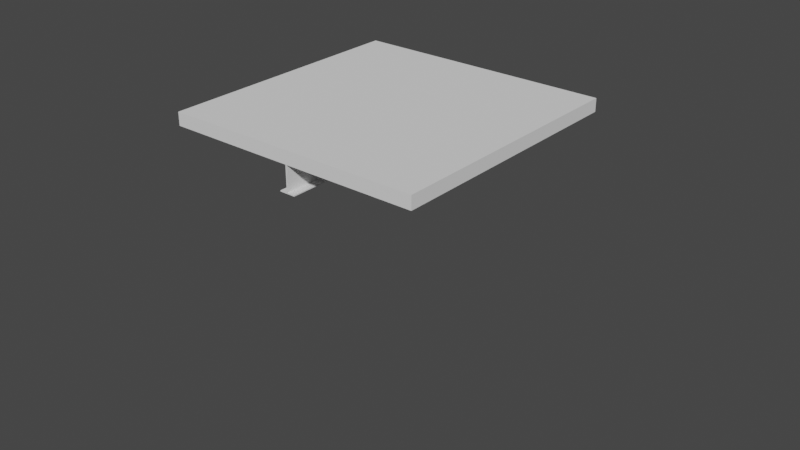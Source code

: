 # Source: roofs.blend  (saved by Blender 2.82.7; exported with 4.5.12 LTS)
import bpy
from mathutils import Matrix  # noqa: F401  (used for matrix-valued properties, if any)

bpy.ops.wm.read_factory_settings(use_empty=True)
scene = bpy.context.scene
scene.name = 'Scene'

# ---- collections
col_roof_1 = bpy.data.collections.new('roof-1'); scene.collection.children.link(col_roof_1)
col_roof_2 = bpy.data.collections.new('roof-2'); scene.collection.children.link(col_roof_2)
col_roof_2_x = bpy.data.collections.new('roof-2-x'); scene.collection.children.link(col_roof_2_x)
col_roof_3 = bpy.data.collections.new('roof-3'); scene.collection.children.link(col_roof_3)
col_roof_4 = bpy.data.collections.new('roof-4'); scene.collection.children.link(col_roof_4)
col_roof_5 = bpy.data.collections.new('roof-5'); scene.collection.children.link(col_roof_5)
col_roof_6 = bpy.data.collections.new('roof-6'); scene.collection.children.link(col_roof_6)
col_roof_7 = bpy.data.collections.new('roof-7'); scene.collection.children.link(col_roof_7)
col_roof_8 = bpy.data.collections.new('roof-8'); scene.collection.children.link(col_roof_8)

# ---- node groups
ng_auto_smooth = bpy.data.node_groups.new('Auto Smooth', 'GeometryNodeTree')
_s = ng_auto_smooth.interface.new_socket(name='Geometry', in_out='OUTPUT', socket_type='NodeSocketGeometry')
_s = ng_auto_smooth.interface.new_socket(name='Geometry', in_out='INPUT', socket_type='NodeSocketGeometry')
_s = ng_auto_smooth.interface.new_socket(name='Angle', in_out='INPUT', socket_type='NodeSocketFloat')
_s.subtype = 'ANGLE'
_s.min_value = 0.0
_s.max_value = 3.142
ng_auto_smooth.is_modifier = True
_N = ng_auto_smooth.nodes; _L = ng_auto_smooth.links
n0 = _N.new('NodeGroupOutput'); n0.name = 'Group Output'; n0.location = (480, -100)
n1 = _N.new('NodeGroupInput'); n1.name = 'Group Input'; n1.location = (-420, -300)
n2 = _N.new('NodeGroupInput'); n2.name = 'Group Input.001'; n2.location = (-60, -100)
n3 = _N.new('GeometryNodeSetShadeSmooth'); n3.name = 'Set Shade Smooth'; n3.location = (120, -100)
n3.domain = 'EDGE'
n4 = _N.new('GeometryNodeSetShadeSmooth'); n4.name = 'Set Shade Smooth.001'; n4.location = (300, -100)
n5 = _N.new('GeometryNodeInputMeshEdgeAngle'); n5.name = 'Edge Angle'; n5.location = (-420, -220)
n6 = _N.new('GeometryNodeInputEdgeSmooth'); n6.name = 'Is Edge Smooth'; n6.location = (-60, -160)
n7 = _N.new('GeometryNodeInputShadeSmooth'); n7.name = 'Is Face Smooth'; n7.location = (-240, -340)
n8 = _N.new('FunctionNodeBooleanMath'); n8.name = 'Boolean Math'; n8.location = (-60, -220)
n9 = _N.new('FunctionNodeCompare'); n9.name = 'Compare'; n9.location = (-240, -180)
n9.operation = 'LESS_EQUAL'
_L.new(n5.outputs[0], n9.inputs[0])
_L.new(n4.outputs[0], n0.inputs[0])
_L.new(n1.outputs[1], n9.inputs[1])
_L.new(n9.outputs[0], n8.inputs[0])
_L.new(n7.outputs[0], n8.inputs[1])
_L.new(n2.outputs[0], n3.inputs[0])
_L.new(n6.outputs[0], n3.inputs[1])
_L.new(n3.outputs[0], n4.inputs[0])
_L.new(n8.outputs[0], n3.inputs[2])
n0.is_active_output = True

# ---- world
world_world = bpy.data.worlds.new('World'); scene.world = world_world
world_world.use_nodes = True; world_world.node_tree.nodes.clear()
_N = world_world.node_tree.nodes; _L = world_world.node_tree.links
n0 = _N.new('ShaderNodeOutputWorld'); n0.name = 'World Output'; n0.location = (300, 300)
n1 = _N.new('ShaderNodeBackground'); n1.name = 'Background'; n1.location = (10, 300)
n1.inputs[0].default_value = (0.05088, 0.05088, 0.05088, 1.0)
_L.new(n1.outputs[0], n0.inputs[0])
n0.is_active_output = True
world_world.color = (0.05088, 0.05088, 0.05088)
world_world.use_sun_shadow = False
world_world.sun_shadow_jitter_overblur = 0.0

# ---- meshes
me_cube_001 = bpy.data.meshes.new('Cube.001')
me_cube_001.from_pydata([(0.0, -1.0, -1.211e-08), (0.0, -1.0, 0.05), (0.0, 0.0, -1.211e-08), (0.0, 0.0, 0.05), (1.0, -1.0, -1.211e-08), (1.0, -1.0, 0.05), (1.0, 0.0, -1.211e-08), (1.0, 0.0, 0.05)], [], [(0, 1, 3, 2), (2, 3, 7, 6), (6, 7, 5, 4), (4, 5, 1, 0), (2, 6, 4, 0), (7, 3, 1, 5)])
_uv = me_cube_001.uv_layers.new(name='UVMap')
_uv.uv.foreach_set('vector', [0.1458, 0.8487, 0.1458, 0.84, 0.3205, 0.84, 0.3205, 0.8487, 0.1458, 0.833, 0.1458, 0.8243, 0.3205, 0.8243, 0.3205, 0.833, 0.3297, 0.6413, 0.3385, 0.6413, 0.3385, 0.816, 0.3297, 0.816, 0.3485, 0.6413, 0.3572, 0.6413, 0.3572, 0.816, 0.3485, 0.816, 0.0, 0.4999, 0.0, 0.0, 0.4999, 0.0, 0.5, 0.4999, 0.146, 0.8163, 0.146, 0.6416, 0.3207, 0.6416, 0.3207, 0.8163])
me_cube_001.use_remesh_fix_poles = True
me_cube_001.use_remesh_preserve_attributes = False
me_cube_001.use_mirror_vertex_groups = False
me_cube_001.update()
me_cube_004 = bpy.data.meshes.new('Cube.004')
me_cube_004.from_pydata([(0.0, -0.502, -0.1), (0.0, -0.502, -0.096), (0.0, -0.53, -0.096), (0.0, -0.53, -0.1), (1.0, -0.502, -0.1), (1.0, -0.502, 0.0), (1.0, -0.502, -0.096), (1.0, -0.53, -0.096), (1.0, -0.53, -0.1), (0.0, -0.498, -0.1), (0.0, -0.498, -0.096), (0.0, -0.47, -0.096), (0.0, -0.47, -0.1), (1.0, -0.498, -0.1), (1.0, -0.498, -0.096), (1.0, -0.47, -0.096), (1.0, -0.47, -0.1), (0.0, -1.0, 0.05), (0.0, -1.0, 7.451e-09), (0.0, -0.502, 0.05), (0.0, -0.502, 7.451e-09), (1.0, -1.0, 0.05), (1.0, -1.0, 0.0), (1.0, -0.502, 0.05), (0.0, 0.0, 0.05), (0.0, 0.0, 7.451e-09), (0.0, -0.498, 0.05), (0.0, -0.498, 7.451e-09), (1.0, 0.0, 0.05), (1.0, 0.0, -8.196e-08), (1.0, -0.498, 0.05), (1.0, -0.498, -8.196e-08)], [], [(14, 6, 4, 13), (27, 10, 1, 20), (4, 8, 3, 0), (2, 7, 6, 1), (3, 8, 7, 2), (27, 31, 14, 10), (1, 0, 3, 2), (0, 9, 13, 4), (31, 5, 6, 14), (6, 7, 8, 4), (13, 9, 12, 16), (10, 14, 15, 11), (11, 15, 16, 12), (10, 9, 0, 1), (10, 11, 12, 9), (14, 13, 16, 15), (1, 6, 5, 20), (19, 26, 27, 20), (19, 20, 18, 17), (21, 17, 18, 22), (17, 21, 23, 19), (5, 31, 30, 23), (23, 30, 26, 19), (5, 22, 18, 20), (23, 21, 22, 5), (26, 24, 25, 27), (28, 29, 25, 24), (26, 30, 28, 24), (31, 27, 25, 29), (30, 31, 29, 28)])
_uv = me_cube_004.uv_layers.new(name='UVMap')
_uv.uv.foreach_set('vector', [0.3246, 0.8391, 0.3256, 0.8391, 0.3256, 0.84, 0.3246, 0.84, 0.3359, 0.8398, 0.3359, 0.8169, 0.3369, 0.8169, 0.3369, 0.8398, 0.749, 0.5, 0.7356, 0.5, 0.7356, 1.024e-08, 0.749, 1.024e-08, 0.7336, 1.024e-08, 0.7336, 0.5, 0.7202, 0.5, 0.7202, 1.024e-08, 0.7356, 1.024e-08, 0.7356, 0.5, 0.7336, 0.5, 0.7336, 1.024e-08, 0.8258, -1.09e-07, 0.8258, 0.5, 0.7797, 0.5, 0.7797, 1.024e-08, 0.3369, 0.8169, 0.3369, 0.816, 0.3436, 0.816, 0.3436, 0.8169, 0.749, 1.024e-08, 0.7509, 1.024e-08, 0.7509, 0.5, 0.749, 0.5, 0.3246, 0.8162, 0.3256, 0.8162, 0.3256, 0.8391, 0.3246, 0.8391, 0.3256, 0.8391, 0.3323, 0.8391, 0.3323, 0.84, 0.3256, 0.84, 0.7509, 0.5, 0.7509, 1.024e-08, 0.7644, 1.024e-08, 0.7644, 0.5, 0.7797, 1.024e-08, 0.7797, 0.5, 0.7663, 0.5, 0.7663, 1.024e-08, 0.7663, 1.024e-08, 0.7663, 0.5, 0.7644, 0.5, 0.7644, 1.024e-08, 0.3359, 0.8169, 0.3359, 0.816, 0.3369, 0.816, 0.3369, 0.8169, 0.3359, 0.8169, 0.3293, 0.8169, 0.3293, 0.816, 0.3359, 0.816, 0.3246, 0.8391, 0.3246, 0.84, 0.318, 0.84, 0.318, 0.8391, 0.7202, 1.024e-08, 0.7202, 0.5, 0.6741, 0.5, 0.6741, -4.936e-08, 0.2301, 0.8181, 0.2308, 0.8181, 0.2308, 0.8264, 0.2301, 0.8264, 0.2301, 0.8181, 0.2301, 0.8264, 0.1474, 0.8264, 0.1474, 0.8181, 0.339, 0.8086, 0.339, 0.6425, 0.3473, 0.6425, 0.3473, 0.8086, 0.3133, 0.6418, 0.3133, 0.8079, 0.2306, 0.8079, 0.2306, 0.6418, 0.3307, 0.7252, 0.3307, 0.7259, 0.3224, 0.7259, 0.3224, 0.7252, 0.2306, 0.8079, 0.2299, 0.8079, 0.2299, 0.6418, 0.2306, 0.6418, 0.251, 3.725e-09, 0.5, 0.0, 0.5, 0.5, 0.251, 0.5, 0.3224, 0.7252, 0.3224, 0.6425, 0.3307, 0.6425, 0.3307, 0.7252, 0.2308, 0.8181, 0.3135, 0.8181, 0.3135, 0.8264, 0.2308, 0.8264, 0.1474, 0.843, 0.1474, 0.8347, 0.3135, 0.8347, 0.3135, 0.843, 0.2299, 0.6418, 0.2299, 0.8079, 0.1472, 0.8079, 0.1472, 0.6418, 0.249, 0.0, 0.249, 0.5, 0.0, 0.5, 0.0, 0.0, 0.3224, 0.7259, 0.3307, 0.7259, 0.3307, 0.8086, 0.3224, 0.8086])
me_cube_004.use_remesh_fix_poles = True
me_cube_004.use_remesh_preserve_attributes = False
me_cube_004.use_mirror_vertex_groups = False
me_cube_004.update()
me_cube_002 = bpy.data.meshes.new('Cube.002')
me_cube_002.from_pydata([(0.502, -1.0, -0.1), (0.502, -1.0, -0.096), (0.53, -1.0, -0.096), (0.53, -1.0, -0.1), (0.502, 0.0, -3.725e-09), (0.498, -1.0, -0.1), (0.498, -1.0, -0.096), (0.47, -1.0, -0.096), (0.47, -1.0, -0.1), (1.0, -1.0, 0.05), (1.0, -1.0, 3.725e-09), (0.502, -1.0, 0.05), (0.502, -1.0, 3.725e-09), (1.0, 0.0, 0.05), (1.0, 0.0, -3.725e-09), (0.502, 0.0, 0.05), (2.98e-08, -1.0, 0.05), (2.98e-08, -1.0, 3.725e-09), (0.498, -1.0, 0.05), (0.498, -1.0, 3.725e-09), (0.0, -2.98e-08, 0.05), (0.0, -2.98e-08, -8.568e-08), (0.498, 0.0, 0.05), (0.498, 0.0, -8.568e-08), (0.498, -0.104, -0.096), (0.47, -0.104, -0.096), (0.47, -0.104, -0.1), (0.498, -0.104, -0.1), (0.502, -0.104, -0.1), (0.53, -0.104, -0.1), (0.502, -0.104, -0.096), (0.53, -0.104, -0.096), (0.502, -0.104, -3.017e-09), (0.498, -0.104, -7.468e-08), (1.0, -0.104, -3.725e-09), (1.0, -0.104, 0.05), (0.498, -0.104, 0.05), (0.502, -0.104, 0.05), (0.0, -0.104, 0.05), (0.0, -0.104, -6.706e-08), (0.498, -0.104, -0.096), (0.47, -0.104, -0.096), (0.47, -0.104, -0.1), (0.498, -0.104, -0.1), (0.502, -0.104, -0.1), (0.53, -0.104, -0.1), (0.502, -0.104, -0.096), (0.53, -0.104, -0.096), (0.502, -0.104, -3.017e-09), (0.498, -0.104, -7.468e-08), (0.498, -3.725e-07, -0.09598), (0.502, -3.725e-07, -0.09598), (0.47, -3.725e-07, -0.09598), (0.47, 3.8e-07, -0.09998), (0.502, 3.8e-07, -0.09998), (0.53, 3.8e-07, -0.09998), (0.498, 3.8e-07, -0.09998), (0.53, -3.725e-07, -0.09598)], [], [(19, 6, 1, 12), (2, 31, 30, 1), (3, 29, 31, 2), (19, 33, 24, 6), (1, 0, 3, 2), (0, 5, 27, 28), (6, 24, 25, 7), (7, 25, 26, 8), (6, 5, 0, 1), (6, 7, 8, 5), (1, 30, 32, 12), (11, 18, 19, 12), (11, 12, 10, 9), (13, 35, 34, 14), (9, 35, 37, 11), (4, 23, 22, 15), (15, 22, 36, 37), (4, 14, 34, 32), (15, 13, 14, 4), (18, 16, 17, 19), (20, 21, 39, 38), (18, 36, 38, 16), (23, 33, 39, 21), (22, 23, 21, 20), (28, 29, 3, 0), (26, 27, 5, 8), (32, 34, 10, 12), (23, 4, 32, 33), (34, 35, 9, 10), (37, 35, 13, 15), (38, 36, 22, 20), (37, 36, 18, 11), (38, 39, 17, 16), (39, 33, 19, 17), (42, 41, 52, 53), (43, 42, 53, 56), (46, 47, 57, 51), (40, 49, 48, 46), (54, 51, 57, 55), (50, 56, 53, 52), (51, 54, 56, 50), (40, 46, 51, 50), (47, 45, 55, 57), (44, 43, 56, 54), (45, 44, 54, 55), (41, 40, 50, 52)])
_uv = me_cube_002.uv_layers.new(name='UVMap')
_uv.uv.foreach_set('vector', [0.65, 0.238, 0.602, 0.238, 0.602, 0.236, 0.65, 0.236, 0.948, 0.062, 0.5, 0.062, 0.5, 0.048, 0.948, 0.048, 0.948, 0.064, 0.5, 0.064, 0.5, 0.062, 0.948, 0.062, 0.948, 0.158, 0.5, 0.158, 0.5, 0.11, 0.948, 0.11, 0.602, 0.236, 0.6, 0.236, 0.6, 0.222, 0.602, 0.222, 0.948, 0.078, 0.948, 0.08, 0.5, 0.08, 0.5, 0.078, 0.948, 0.11, 0.5, 0.11, 0.5, 0.096, 0.948, 0.09601, 0.948, 0.09601, 0.5, 0.096, 0.5, 0.094, 0.948, 0.094, 0.602, 0.238, 0.6, 0.238, 0.6, 0.236, 0.602, 0.236, 0.602, 0.238, 0.602, 0.252, 0.6, 0.252, 0.6, 0.238, 0.948, 0.048, 0.5, 0.048, 0.5, 1.417e-06, 0.948, 0.0, 0.6, 0.407, 0.6, 0.409, 0.575, 0.409, 0.575, 0.407, 0.6, 0.407, 0.575, 0.407, 0.575, 0.158, 0.6, 0.158, 0.525, 0.658, 0.525, 0.606, 0.55, 0.606, 0.55, 0.658, 0.0, 6.333e-07, 0.448, 1e-07, 0.448, 0.249, 3e-07, 0.249, 0.55, 0.409, 0.55, 0.407, 0.575, 0.407, 0.575, 0.409, 0.5, 0.249, 0.5, 0.251, 0.448, 0.251, 0.448, 0.249, 0.0, 0.749, 4.583e-08, 0.5, 0.052, 0.5, 0.052, 0.749, 0.575, 0.409, 0.575, 0.658, 0.55, 0.658, 0.55, 0.409, 0.6, 0.409, 0.6, 0.658, 0.575, 0.658, 0.575, 0.409, 0.525, 0.658, 0.5, 0.658, 0.5, 0.606, 0.525, 0.606, 2.667e-07, 0.251, 0.448, 0.251, 0.448, 0.5, 0.0, 0.5, 0.0, 0.751, 0.052, 0.751, 0.052, 1.0, 3.75e-08, 1.0, 0.575, 0.407, 0.55, 0.407, 0.55, 0.158, 0.575, 0.158, 0.5, 0.078, 0.5, 0.064, 0.948, 0.064, 0.948, 0.078, 0.5, 0.094, 0.5, 0.08, 0.948, 0.08, 0.948, 0.094, 0.052, 0.749, 0.052, 0.5, 0.5, 0.5, 0.5, 0.749, 0.0, 0.751, 0.0, 0.749, 0.052, 0.749, 0.052, 0.751, 0.55, 0.606, 0.525, 0.606, 0.525, 0.158, 0.55, 0.158, 0.448, 0.249, 0.448, 1e-07, 0.5, 0.0, 0.5, 0.249, 0.448, 0.5, 0.448, 0.251, 0.5, 0.251, 0.5, 0.5, 0.448, 0.249, 0.448, 0.251, 2.667e-07, 0.251, 3e-07, 0.249, 0.525, 0.606, 0.5, 0.606, 0.5, 0.158, 0.525, 0.158, 0.052, 1.0, 0.052, 0.751, 0.5, 0.751, 0.5, 1.0, 0.951, 0.06477, 0.951, 0.06277, 1.003, 0.06277, 1.003, 0.06477, 0.951, 0.07877, 0.951, 0.06477, 1.003, 0.06477, 1.003, 0.07877, 0.951, 0.1108, 0.951, 0.09677, 1.003, 0.09677, 1.003, 0.1108, 0.6, 0.3, 0.6, 0.252, 0.602, 0.252, 0.602, 0.3, 0.602, 0.314, 0.6, 0.314, 0.6, 0.3, 0.602, 0.3, 0.6, 0.316, 0.602, 0.316, 0.602, 0.33, 0.6, 0.33, 0.6, 0.314, 0.602, 0.314, 0.602, 0.316, 0.6, 0.316, 0.951, 0.1128, 0.951, 0.1108, 1.003, 0.1108, 1.003, 0.1128, 0.951, 0.09677, 0.951, 0.09477, 1.003, 0.09477, 1.003, 0.09677, 0.951, 0.08077, 0.951, 0.07877, 1.003, 0.07877, 1.003, 0.08077, 0.951, 0.09477, 0.951, 0.08077, 1.003, 0.08077, 1.003, 0.09477, 0.951, 0.06277, 0.951, 0.04877, 1.003, 0.04877, 1.003, 0.06277])
me_cube_002.use_remesh_fix_poles = True
me_cube_002.use_remesh_preserve_attributes = False
me_cube_002.use_mirror_vertex_groups = False
me_cube_002.update()
me_cube_003 = bpy.data.meshes.new('Cube.003')
me_cube_003.from_pydata([(0.47, -0.47, -0.1), (0.0, -0.53, -0.1), (0.53, -1.0, -0.1), (0.498, -0.498, -0.1), (0.502, -1.0, -0.1), (0.0, -1.0, 0.05), (0.53, -1.0, -0.096), (0.502, -1.0, -0.096), (0.53, -0.53, -0.1), (0.502, -0.502, -0.1), (0.502, -1.0, 2.98e-08), (0.502, -0.502, 0.05), (0.0, -0.47, -0.1), (0.0, -0.47, -0.096), (0.498, 0.0, 2.98e-08), (0.0, -0.53, -0.096), (0.502, -1.0, 0.05), (0.498, -0.498, 0.05), (0.502, -0.502, -0.096), (0.0, -0.502, -0.096), (0.502, -0.502, 2.98e-08), (0.53, -0.53, -0.096), (1.0, -0.53, -0.1), (1.0, -0.53, -0.096), (1.0, -0.502, -0.096), (1.0, -0.502, -1.49e-08), (0.0, -0.498, -0.096), (0.0, -0.498, 7.451e-08), (0.53, 0.0, -0.1), (0.498, 0.0, 0.05), (0.502, 0.0, -0.1), (0.53, 0.0, -0.096), (0.502, 0.0, -0.096), (0.53, -0.47, -0.1), (0.502, -0.498, -0.1), (0.0, -0.502, 0.0), (1.0, -0.502, 0.05), (0.498, -0.498, -0.096), (1.0, -1.0, -1.49e-08), (0.502, 0.0, 2.98e-08), (0.0, -0.502, -0.1), (1.0, -1.0, 0.05), (1.0, -0.502, -0.1), (0.502, -0.498, 0.05), (0.47, -1.0, -0.1), (0.498, -1.0, -0.1), (0.47, -1.0, -0.096), (0.498, -1.0, -0.096), (0.0, -0.498, 0.05), (0.0, 0.0, 7.451e-08), (0.502, 0.0, 0.05), (0.502, -0.498, -0.096), (0.502, -0.498, 2.98e-08), (0.53, -0.47, -0.096), (1.0, -0.47, -0.1), (0.498, -0.498, 2.98e-08), (1.0, -0.47, -0.096), (1.0, -0.498, -0.096), (1.0, -0.498, -1.49e-08), (1.0, -0.498, 0.05), (1.0, 0.0, -1.49e-08), (1.0, 0.0, 0.05), (1.0, -0.498, -0.1), (0.0, -0.502, 0.05), (0.47, -0.53, -0.1), (0.47, -0.47, -0.096), (0.498, -0.502, -0.1), (0.47, 0.0, -0.1), (0.0, -1.0, 0.0), (0.498, -1.0, 2.98e-08), (0.498, -0.502, 0.05), (0.498, 0.0, -0.1), (0.498, -1.0, 0.05), (0.47, 0.0, -0.096), (0.498, -0.502, -0.096), (0.498, -0.502, 2.98e-08), (0.47, -0.53, -0.096), (0.0, 0.0, 0.05), (0.0, -0.498, -0.1), (0.498, 0.0, -0.096)], [], [(3, 71, 30, 34), (21, 6, 2, 8), (57, 62, 54, 56), (75, 35, 19, 74), (36, 59, 43, 11), (55, 37, 26, 27), (9, 8, 2, 4), (37, 55, 14, 79), (9, 34, 62, 42), (65, 73, 67, 0), (16, 11, 70, 72), (33, 34, 30, 28), (65, 0, 12, 13), (2, 6, 7, 4), (69, 75, 74, 47), (52, 58, 57, 51), (17, 43, 50, 29), (8, 9, 42, 22), (50, 39, 14, 29), (24, 23, 22, 42), (76, 64, 44, 46), (5, 68, 69, 72), (36, 11, 16, 41), (18, 21, 23, 24), (37, 65, 13, 26), (20, 18, 24, 25), (77, 29, 14, 49), (70, 11, 43, 17), (10, 20, 25, 38), (28, 30, 32, 31), (3, 0, 67, 71), (41, 16, 10, 38), (59, 58, 60, 61), (17, 48, 63, 70), (53, 33, 28, 31), (43, 59, 61, 50), (62, 34, 33, 54), (4, 7, 47, 45), (16, 72, 69, 10), (26, 78, 40, 19), (19, 40, 1, 15), (18, 20, 10, 7), (21, 8, 22, 23), (0, 3, 78, 12), (63, 48, 27, 35), (58, 25, 24, 57), (78, 3, 66, 40), (76, 15, 1, 64), (48, 77, 49, 27), (9, 66, 3, 34), (57, 24, 42, 62), (26, 13, 12, 78), (9, 4, 45, 66), (25, 58, 59, 36), (65, 37, 79, 73), (51, 57, 56, 53), (63, 35, 68, 5), (64, 66, 45, 44), (39, 52, 51, 32), (58, 52, 39, 60), (27, 26, 19, 35), (53, 56, 54, 33), (44, 45, 47, 46), (10, 69, 47, 7), (61, 60, 39, 50), (48, 17, 29, 77), (21, 18, 7, 6), (51, 53, 31, 32), (40, 66, 64, 1), (35, 75, 69, 68), (30, 71, 79, 32), (70, 63, 5, 72), (74, 19, 15, 76), (36, 41, 38, 25), (14, 55, 27, 49), (74, 76, 46, 47), (39, 32, 79, 14), (67, 73, 79, 71)])
_uv = me_cube_003.uv_layers.new(name='UVMap')
_uv.uv.foreach_set('vector', [0.249, 0.751, 0.0, 0.751, 0.0, 0.749, 0.249, 0.749, 0.4619, 0.5531, 0.9536, 0.5531, 0.9536, 0.5573, 0.4619, 0.5573, 0.1937, 0.9475, 0.1957, 0.9475, 0.1957, 0.9615, 0.1937, 0.9615, 0.2752, 0.9283, 0.525, 0.9283, 0.525, 0.9764, 0.2752, 0.9764, 1.0, 0.249, 1.0, 0.251, 0.751, 0.251, 0.751, 0.249, 0.9246, 0.7431, 0.9728, 0.7431, 0.9728, 0.9929, 0.9246, 0.9929, 0.251, 0.749, 0.265, 0.735, 0.5, 0.735, 0.5, 0.749, 0.2753, 0.902, 0.2753, 0.8539, 0.5249, 0.8539, 0.5249, 0.902, 0.251, 0.749, 0.249, 0.749, 0.249, 0.5, 0.251, 0.5, 0.9517, 0.5397, 0.4601, 0.5397, 0.4601, 0.5355, 0.9517, 0.5355, 0.751, 0.0, 0.751, 0.249, 0.749, 0.249, 0.749, 0.0, 0.235, 0.735, 0.249, 0.749, 0.0, 0.749, 0.0, 0.735, 0.4574, 0.5744, 0.4574, 0.5702, 0.9532, 0.5702, 0.9532, 0.5744, 0.09963, 0.9629, 0.09763, 0.9629, 0.09763, 0.9489, 0.09963, 0.9489, 0.2776, 0.7762, 0.5272, 0.7762, 0.5272, 0.8243, 0.2776, 0.8243, 0.8299, 0.9925, 0.8299, 0.7427, 0.878, 0.7427, 0.878, 0.9925, 0.749, 0.251, 0.751, 0.251, 0.751, 0.5, 0.749, 0.5, 0.265, 0.735, 0.251, 0.749, 0.251, 0.5, 0.265, 0.5, 0.7186, 0.5976, 0.7186, 0.6226, 0.7166, 0.6226, 0.7166, 0.5976, 0.1937, 0.9455, 0.1937, 0.9314, 0.1957, 0.9314, 0.1957, 0.9455, 0.4612, 0.5484, 0.4612, 0.5442, 0.9528, 0.5442, 0.9528, 0.5484, 0.4676, 0.6563, 0.4676, 0.6313, 0.7166, 0.6313, 0.7166, 0.6563, 1.0, 0.249, 0.751, 0.249, 0.751, 0.0, 1.0, 0.0, 0.7999, 0.8236, 0.7859, 0.8376, 0.5501, 0.8376, 0.5501, 0.8236, 0.9728, 0.7431, 0.9868, 0.7572, 0.9868, 0.9929, 0.9728, 0.9929, 0.7999, 0.7754, 0.7999, 0.8236, 0.5501, 0.8236, 0.5501, 0.7754, 0.4676, 0.5976, 0.7166, 0.5976, 0.7166, 0.6226, 0.4676, 0.6226, 0.749, 0.249, 0.751, 0.249, 0.751, 0.251, 0.749, 0.251, 0.5, 0.249, 0.251, 0.249, 0.251, 2.98e-08, 0.5, 5.96e-08, 0.1227, 0.867, 0.1227, 0.8811, 0.1207, 0.8811, 0.1207, 0.867, 0.249, 0.751, 0.235, 0.765, 0.0, 0.765, 0.0, 0.751, 0.9676, 0.6563, 0.7186, 0.6563, 0.7186, 0.6313, 0.9676, 0.6313, 0.7186, 0.6903, 0.7186, 0.6653, 0.9676, 0.6653, 0.9676, 0.6903, 0.749, 0.251, 0.5, 0.251, 0.5, 0.249, 0.749, 0.249, 0.9522, 0.5274, 0.9522, 0.5316, 0.4606, 0.5316, 0.4606, 0.5274, 0.751, 0.251, 1.0, 0.251, 1.0, 0.5, 0.751, 0.5, 0.249, 0.5, 0.249, 0.749, 0.235, 0.735, 0.235, 0.5, 0.09963, 0.9489, 0.09763, 0.9489, 0.09763, 0.9469, 0.09963, 0.9469, 0.7186, 0.6563, 0.7166, 0.6563, 0.7166, 0.6313, 0.7186, 0.6313, 0.1837, 0.8371, 0.1857, 0.8371, 0.1857, 0.8391, 0.1837, 0.8391, 0.1837, 0.8391, 0.1857, 0.8391, 0.1857, 0.8531, 0.1837, 0.8531, 0.7888, 0.9433, 0.7888, 0.9915, 0.5393, 0.9915, 0.5393, 0.9433, 0.458, 0.5659, 0.458, 0.5617, 0.9537, 0.5617, 0.9537, 0.5659, 0.235, 0.765, 0.249, 0.751, 0.249, 1.0, 0.235, 1.0, 0.7166, 0.697, 0.7186, 0.697, 0.7186, 0.722, 0.7166, 0.722, 0.1456, 0.9475, 0.1456, 0.9455, 0.1937, 0.9455, 0.1937, 0.9475, 0.249, 1.0, 0.249, 0.751, 0.251, 0.751, 0.251, 1.0, 0.9525, 0.5828, 0.4567, 0.5828, 0.4567, 0.5786, 0.9525, 0.5786, 0.7186, 0.697, 0.9676, 0.697, 0.9676, 0.722, 0.7186, 0.722, 0.251, 0.749, 0.251, 0.751, 0.249, 0.751, 0.249, 0.749, 0.1937, 0.9475, 0.1937, 0.9455, 0.1957, 0.9455, 0.1957, 0.9475, 0.1837, 0.8371, 0.1837, 0.823, 0.1857, 0.823, 0.1857, 0.8371, 0.251, 0.749, 0.5, 0.749, 0.5, 0.751, 0.251, 0.751, 0.7166, 0.6653, 0.7186, 0.6653, 0.7186, 0.6903, 0.7166, 0.6903, 0.2893, 0.916, 0.2753, 0.902, 0.5249, 0.902, 0.5249, 0.916, 0.878, 0.9925, 0.878, 0.7427, 0.8921, 0.7427, 0.8921, 0.9785, 0.7166, 0.697, 0.7166, 0.722, 0.4676, 0.722, 0.4676, 0.697, 0.265, 0.765, 0.251, 0.751, 0.5, 0.751, 0.5, 0.765, 0.5432, 0.8564, 0.7927, 0.8564, 0.7927, 0.9045, 0.5432, 0.9045, 0.249, 2.98e-08, 0.249, 0.249, 0.0, 0.249, 0.0, 0.0, 0.1355, 0.8371, 0.1837, 0.8371, 0.1837, 0.8391, 0.1355, 0.8391, 0.4581, 0.5173, 0.9538, 0.5173, 0.9538, 0.5215, 0.4581, 0.5215, 0.09963, 0.9328, 0.09963, 0.9469, 0.09763, 0.9469, 0.09763, 0.9328, 0.0495, 0.9489, 0.0495, 0.9469, 0.09763, 0.9469, 0.09763, 0.9489, 0.9676, 0.5976, 0.9676, 0.6226, 0.7186, 0.6226, 0.7186, 0.5976, 0.5, 0.251, 0.749, 0.251, 0.749, 0.5, 0.5, 0.5, 0.7748, 0.9293, 0.7888, 0.9433, 0.5393, 0.9433, 0.5393, 0.9293, 0.7927, 0.9045, 0.7787, 0.9186, 0.5432, 0.9186, 0.5432, 0.9045, 0.251, 1.0, 0.251, 0.751, 0.265, 0.765, 0.265, 1.0, 0.251, 0.5, 0.251, 0.251, 0.5, 0.251, 0.5, 0.5, 0.1227, 0.8811, 0.1227, 0.8831, 0.1207, 0.8831, 0.1207, 0.8811, 0.749, 0.249, 0.5, 0.249, 0.5, 0.0, 0.749, 0.0, 0.2752, 0.9764, 0.525, 0.9764, 0.525, 0.9905, 0.2893, 0.9905, 0.7166, 0.6903, 0.4676, 0.6903, 0.4676, 0.6653, 0.7166, 0.6653, 0.0, 0.251, 0.249, 0.251, 0.249, 0.5, 0.0, 0.5, 0.5272, 0.8243, 0.5132, 0.8384, 0.2776, 0.8384, 0.2776, 0.8243, 0.07255, 0.8811, 0.1207, 0.8811, 0.1207, 0.8831, 0.07255, 0.8831, 0.1227, 0.8971, 0.1207, 0.8971, 0.1207, 0.8831, 0.1227, 0.8831])
me_cube_003.use_remesh_fix_poles = True
me_cube_003.use_remesh_preserve_attributes = False
me_cube_003.use_mirror_vertex_groups = False
me_cube_003.update()
me_cube_005 = bpy.data.meshes.new('Cube.005')
me_cube_005.from_pydata([(0.0, -0.502, -0.25), (0.0, -0.502, -0.246), (0.0, -0.53, -0.246), (0.0, -0.53, -0.25), (1.0, -0.502, -0.25), (1.0, -0.502, 0.0), (1.0, -0.502, -0.246), (1.0, -0.53, -0.246), (1.0, -0.53, -0.25), (0.0, -0.498, -0.25), (0.0, -0.498, -0.246), (0.0, -0.47, -0.246), (0.0, -0.47, -0.25), (1.0, -0.498, -0.25), (1.0, -0.498, -0.246), (1.0, -0.47, -0.246), (1.0, -0.47, -0.25), (0.0, -1.0, 0.05), (0.0, -1.0, 7.451e-09), (0.0, -0.502, 0.05), (0.0, -0.502, 7.451e-09), (1.0, -1.0, 0.05), (1.0, -1.0, 0.0), (1.0, -0.502, 0.05), (0.0, 0.0, 0.05), (0.0, 0.0, 7.451e-09), (0.0, -0.498, 0.05), (0.0, -0.498, 7.451e-09), (1.0, 0.0, 0.05), (1.0, 0.0, -8.196e-08), (1.0, -0.498, 0.05), (1.0, -0.498, -8.196e-08)], [], [(14, 6, 4, 13), (27, 10, 1, 20), (4, 8, 3, 0), (2, 7, 6, 1), (3, 8, 7, 2), (27, 31, 14, 10), (1, 0, 3, 2), (0, 9, 13, 4), (31, 5, 6, 14), (6, 7, 8, 4), (13, 9, 12, 16), (10, 14, 15, 11), (11, 15, 16, 12), (10, 9, 0, 1), (10, 11, 12, 9), (14, 13, 16, 15), (1, 6, 5, 20), (19, 26, 27, 20), (19, 20, 18, 17), (21, 17, 18, 22), (17, 21, 23, 19), (5, 31, 30, 23), (23, 30, 26, 19), (5, 22, 18, 20), (23, 21, 22, 5), (26, 24, 25, 27), (28, 29, 25, 24), (26, 30, 28, 24), (31, 27, 25, 29), (30, 31, 29, 28)])
_uv = me_cube_005.uv_layers.new(name='UVMap')
_uv.uv.foreach_set('vector', [0.04463, 0.8751, 0.04663, 0.8751, 0.04663, 0.8771, 0.04463, 0.8771, 0.1755, 0.7057, 0.1755, 0.7536, 0.1735, 0.7536, 0.1735, 0.7057, 0.251, 0.5, 0.265, 0.5, 0.265, 1.0, 0.251, 1.0, 0.8834, 0.5063, 0.8834, 0.9863, 0.87, 0.9863, 0.87, 0.5063, 0.8853, 0.5063, 0.8853, 0.9863, 0.8834, 0.9863, 0.8834, 0.5063, 0.6919, 0.9886, 0.6919, 0.5086, 0.81, 0.5086, 0.81, 0.9886, 0.1735, 0.7536, 0.1735, 0.7556, 0.1595, 0.7556, 0.1595, 0.7536, 0.251, 1.0, 0.249, 1.0, 0.249, 0.5, 0.251, 0.5, 0.04463, 0.8272, 0.04663, 0.8272, 0.04663, 0.8751, 0.04463, 0.8751, 0.04663, 0.8751, 0.0606, 0.8751, 0.0606, 0.8771, 0.04663, 0.8771, 0.249, 0.5, 0.249, 1.0, 0.235, 1.0, 0.235, 0.5, 0.9295, 0.5063, 0.9295, 0.9863, 0.9161, 0.9863, 0.9161, 0.5063, 0.9161, 0.5063, 0.9161, 0.9863, 0.9141, 0.9863, 0.9141, 0.5063, 0.1755, 0.7536, 0.1755, 0.7556, 0.1735, 0.7556, 0.1735, 0.7536, 0.1755, 0.7536, 0.1895, 0.7536, 0.1895, 0.7556, 0.1755, 0.7556, 0.04463, 0.8751, 0.04463, 0.8771, 0.03066, 0.8771, 0.03066, 0.8751, 0.6919, 0.5086, 0.6919, 0.9886, 0.5738, 0.9886, 0.5738, 0.5086, 0.4807, 0.7502, 0.4807, 0.7521, 0.4567, 0.7521, 0.4567, 0.7502, 0.4807, 0.7502, 0.4567, 0.7502, 0.4567, 0.5111, 0.4807, 0.5111, 0.3607, 0.9911, 0.3607, 0.5111, 0.3847, 0.5111, 0.3847, 0.9911, 1.0, 0.0, 1.0, 0.5, 0.751, 0.5, 0.751, 0.0, 0.3367, 0.7502, 0.3367, 0.7521, 0.3127, 0.7521, 0.3127, 0.7502, 0.751, 0.5, 0.749, 0.5, 0.749, 0.0, 0.751, 0.0, 0.251, 5.96e-08, 0.5, 5.96e-08, 0.5, 0.5, 0.251, 0.5, 0.3127, 0.7502, 0.3127, 0.5111, 0.3367, 0.5111, 0.3367, 0.7502, 0.4807, 0.7521, 0.4807, 0.9911, 0.4567, 0.9911, 0.4567, 0.7521, 0.4087, 0.5111, 0.4327, 0.5111, 0.4327, 0.9911, 0.4087, 0.9911, 0.749, 0.0, 0.749, 0.5, 0.5, 0.5, 0.5, 0.0, 0.249, 5.96e-08, 0.249, 0.5, 0.0, 0.5, 0.0, 0.0, 0.3127, 0.7521, 0.3367, 0.7521, 0.3367, 0.9911, 0.3127, 0.9911])
me_cube_005.use_remesh_fix_poles = True
me_cube_005.use_remesh_preserve_attributes = False
me_cube_005.use_mirror_vertex_groups = False
me_cube_005.update()
me_cube_006 = bpy.data.meshes.new('Cube.006')
me_cube_006.from_pydata([(0.47, -0.47, -0.25), (0.0, -0.53, -0.25), (0.53, -1.0, -0.25), (0.498, -0.498, -0.25), (0.502, -1.0, -0.25), (0.0, -1.0, 0.05), (0.53, -1.0, -0.246), (0.502, -1.0, -0.246), (0.53, -0.53, -0.25), (0.502, -0.502, -0.25), (0.502, -1.0, 2.98e-08), (0.502, -0.502, 0.05), (0.0, -0.47, -0.25), (0.0, -0.47, -0.246), (0.498, 0.0, 2.98e-08), (0.0, -0.53, -0.246), (0.502, -1.0, 0.05), (0.498, -0.498, 0.05), (0.502, -0.502, -0.246), (0.0, -0.502, -0.246), (0.502, -0.502, 2.98e-08), (0.53, -0.53, -0.246), (1.0, -0.53, -0.25), (1.0, -0.53, -0.246), (1.0, -0.502, -0.246), (1.0, -0.502, -1.49e-08), (0.0, -0.498, -0.246), (0.0, -0.498, 7.451e-08), (0.53, 0.0, -0.25), (0.498, 0.0, 0.05), (0.502, 0.0, -0.25), (0.53, 0.0, -0.246), (0.502, 0.0, -0.246), (0.53, -0.47, -0.25), (0.502, -0.498, -0.25), (0.0, -0.502, 0.0), (1.0, -0.502, 0.05), (0.498, -0.498, -0.246), (1.0, -1.0, -1.49e-08), (0.502, 0.0, 2.98e-08), (0.0, -0.502, -0.25), (1.0, -1.0, 0.05), (1.0, -0.502, -0.25), (0.502, -0.498, 0.05), (0.47, -1.0, -0.25), (0.498, -1.0, -0.25), (0.47, -1.0, -0.246), (0.498, -1.0, -0.246), (0.0, -0.498, 0.05), (0.0, 0.0, 7.451e-08), (0.502, 0.0, 0.05), (0.502, -0.498, -0.246), (0.502, -0.498, 2.98e-08), (0.53, -0.47, -0.246), (1.0, -0.47, -0.25), (0.498, -0.498, 2.98e-08), (1.0, -0.47, -0.246), (1.0, -0.498, -0.246), (1.0, -0.498, -1.49e-08), (1.0, -0.498, 0.05), (1.0, 0.0, -1.49e-08), (1.0, 0.0, 0.05), (1.0, -0.498, -0.25), (0.0, -0.502, 0.05), (0.47, -0.53, -0.25), (0.47, -0.47, -0.246), (0.498, -0.502, -0.25), (0.47, 0.0, -0.25), (0.0, -1.0, 0.0), (0.498, -1.0, 2.98e-08), (0.498, -0.502, 0.05), (0.498, 0.0, -0.25), (0.498, -1.0, 0.05), (0.47, 0.0, -0.246), (0.498, -0.502, -0.246), (0.498, -0.502, 2.98e-08), (0.47, -0.53, -0.246), (0.0, 0.0, 0.05), (0.0, -0.498, -0.25), (0.498, 0.0, -0.246)], [], [(3, 71, 30, 34), (21, 6, 2, 8), (57, 62, 54, 56), (75, 35, 19, 74), (36, 59, 43, 11), (55, 37, 26, 27), (9, 8, 2, 4), (37, 55, 14, 79), (9, 34, 62, 42), (65, 73, 67, 0), (16, 11, 70, 72), (33, 34, 30, 28), (65, 0, 12, 13), (2, 6, 7, 4), (69, 75, 74, 47), (52, 58, 57, 51), (17, 43, 50, 29), (8, 9, 42, 22), (50, 39, 14, 29), (24, 23, 22, 42), (76, 64, 44, 46), (5, 68, 69, 72), (36, 11, 16, 41), (18, 21, 23, 24), (37, 65, 13, 26), (20, 18, 24, 25), (77, 29, 14, 49), (70, 11, 43, 17), (10, 20, 25, 38), (28, 30, 32, 31), (3, 0, 67, 71), (41, 16, 10, 38), (59, 58, 60, 61), (17, 48, 63, 70), (53, 33, 28, 31), (43, 59, 61, 50), (62, 34, 33, 54), (4, 7, 47, 45), (16, 72, 69, 10), (26, 78, 40, 19), (19, 40, 1, 15), (18, 20, 10, 7), (21, 8, 22, 23), (0, 3, 78, 12), (63, 48, 27, 35), (58, 25, 24, 57), (78, 3, 66, 40), (76, 15, 1, 64), (48, 77, 49, 27), (9, 66, 3, 34), (57, 24, 42, 62), (26, 13, 12, 78), (9, 4, 45, 66), (25, 58, 59, 36), (65, 37, 79, 73), (51, 57, 56, 53), (63, 35, 68, 5), (64, 66, 45, 44), (39, 52, 51, 32), (58, 52, 39, 60), (27, 26, 19, 35), (53, 56, 54, 33), (44, 45, 47, 46), (10, 69, 47, 7), (61, 60, 39, 50), (48, 17, 29, 77), (21, 18, 7, 6), (51, 53, 31, 32), (40, 66, 64, 1), (35, 75, 69, 68), (30, 71, 79, 32), (70, 63, 5, 72), (74, 19, 15, 76), (36, 41, 38, 25), (14, 55, 27, 49), (74, 76, 46, 47), (39, 32, 79, 14), (67, 73, 79, 71)])
_uv = me_cube_006.uv_layers.new(name='UVMap')
_uv.uv.foreach_set('vector', [0.249, 0.751, 2.027e-06, 0.751, 2.027e-06, 0.749, 0.249, 0.749, 0.7078, 0.765, 0.7078, 1.0, 0.7058, 1.0, 0.7058, 0.765, 0.1501, 0.8367, 0.1521, 0.8367, 0.1521, 0.8507, 0.1501, 0.8507, 0.8418, 0.5011, 0.8418, 0.75, 0.7189, 0.75, 0.7189, 0.5011, 1.0, 0.249, 1.0, 0.251, 0.751, 0.251, 0.751, 0.249, 0.7001, 0.7498, 0.5772, 0.7498, 0.5772, 0.5008, 0.7001, 0.5008, 0.251, 0.749, 0.265, 0.735, 0.5, 0.735, 0.5, 0.749, 0.577, 0.7505, 0.7, 0.7505, 0.7, 0.9995, 0.577, 0.9995, 0.251, 0.749, 0.249, 0.749, 0.249, 0.5, 0.251, 0.5, 0.563, 0.7645, 0.563, 0.9995, 0.561, 0.9995, 0.561, 0.7645, 0.751, 0.0, 0.751, 0.249, 0.749, 0.249, 0.749, 0.0, 0.235, 0.735, 0.249, 0.749, 2.027e-06, 0.749, 2.027e-06, 0.735, 0.5632, 0.7358, 0.5612, 0.7358, 0.5612, 0.5008, 0.5632, 0.5008, 0.2065, 0.8822, 0.2045, 0.8822, 0.2045, 0.8682, 0.2065, 0.8682, 0.5378, 0.6674, 0.2888, 0.6674, 0.2888, 0.5444, 0.5378, 0.5444, 0.2876, 0.7876, 0.5365, 0.7876, 0.5365, 0.9106, 0.2876, 0.9106, 0.749, 0.251, 0.751, 0.251, 0.751, 0.5, 0.749, 0.5, 0.265, 0.735, 0.251, 0.749, 0.251, 0.5, 0.265, 0.5, 0.09088, 0.6149, 0.1009, 0.6149, 0.1009, 0.6157, 0.09088, 0.6157, 0.1501, 0.8347, 0.1501, 0.8208, 0.1521, 0.8208, 0.1521, 0.8347, 0.3028, 0.5304, 0.3028, 0.5284, 0.5378, 0.5284, 0.5378, 0.5304, 0.1109, 0.7153, 0.1009, 0.7153, 0.1009, 0.6157, 0.1109, 0.6157, 1.0, 0.249, 0.751, 0.249, 0.751, 0.0, 1.0, 0.0, 0.8623, 0.9998, 0.8483, 0.9858, 0.8483, 0.7509, 0.8623, 0.7509, 0.5772, 0.7498, 0.5632, 0.7358, 0.5632, 0.5008, 0.5772, 0.5008, 0.9853, 0.9998, 0.8623, 0.9998, 0.8623, 0.7509, 0.9853, 0.7509, 0.09088, 0.7153, 0.09088, 0.6157, 0.1009, 0.6157, 0.1009, 0.7153, 0.2784, 0.2113, 0.2784, 0.2113, 0.2784, 0.2113, 0.2784, 0.2113, 0.5, 0.249, 0.251, 0.249, 0.251, 2.98e-08, 0.5, 5.96e-08, 0.2057, 0.909, 0.2057, 0.923, 0.2037, 0.923, 0.2037, 0.909, 0.249, 0.751, 0.235, 0.765, 2.027e-06, 0.765, 2.027e-06, 0.751, 0.1109, 0.5153, 0.1109, 0.6149, 0.1009, 0.6149, 0.1009, 0.5153, 0.122, 0.6149, 0.112, 0.6149, 0.112, 0.5153, 0.122, 0.5153, 0.749, 0.251, 0.5, 0.251, 0.5, 0.249, 0.749, 0.249, 0.8449, 0.7365, 0.8429, 0.7365, 0.8429, 0.5015, 0.8449, 0.5015, 0.751, 0.251, 1.0, 0.251, 1.0, 0.5, 0.751, 0.5, 0.249, 0.5, 0.249, 0.749, 0.235, 0.735, 0.235, 0.5, 0.2065, 0.8682, 0.2045, 0.8682, 0.2045, 0.8662, 0.2065, 0.8662, 0.1109, 0.6149, 0.1109, 0.6157, 0.1009, 0.6157, 0.1009, 0.6149, 0.1482, 0.893, 0.1502, 0.893, 0.1502, 0.895, 0.1482, 0.895, 0.1482, 0.895, 0.1502, 0.895, 0.1502, 0.909, 0.1482, 0.909, 0.7218, 0.751, 0.8448, 0.751, 0.8448, 1.0, 0.7218, 1.0, 0.8483, 0.9858, 0.8463, 0.9858, 0.8463, 0.7509, 0.8483, 0.7509, 0.235, 0.765, 0.249, 0.751, 0.249, 1.0, 0.235, 1.0, 0.122, 0.6157, 0.122, 0.6149, 0.132, 0.6149, 0.132, 0.6157, 0.02716, 0.8367, 0.02716, 0.8347, 0.1501, 0.8347, 0.1501, 0.8367, 0.249, 1.0, 0.249, 0.751, 0.251, 0.751, 0.251, 1.0, 0.7049, 0.5151, 0.7049, 0.75, 0.7029, 0.75, 0.7029, 0.5151, 0.122, 0.6149, 0.122, 0.5153, 0.132, 0.5153, 0.132, 0.6149, 0.251, 0.749, 0.251, 0.751, 0.249, 0.751, 0.249, 0.749, 0.1501, 0.8367, 0.1501, 0.8347, 0.1521, 0.8347, 0.1521, 0.8367, 0.1482, 0.893, 0.1482, 0.879, 0.1502, 0.879, 0.1502, 0.893, 0.251, 0.749, 0.5, 0.749, 0.5, 0.751, 0.251, 0.751, 0.112, 0.6157, 0.112, 0.6149, 0.122, 0.6149, 0.122, 0.6157, 0.563, 0.7645, 0.577, 0.7505, 0.577, 0.9995, 0.563, 0.9995, 0.2876, 0.9106, 0.5365, 0.9106, 0.5365, 0.9246, 0.3016, 0.9246, 0.122, 0.6157, 0.132, 0.6157, 0.132, 0.7153, 0.122, 0.7153, 0.265, 0.765, 0.251, 0.751, 0.5, 0.751, 0.5, 0.765, 0.9819, 0.5015, 0.9819, 0.7505, 0.8589, 0.7505, 0.8589, 0.5015, 0.249, 2.98e-08, 0.249, 0.249, 0.0, 0.249, 0.0, 0.0, 0.0252, 0.893, 0.1482, 0.893, 0.1482, 0.895, 0.0252, 0.895, 0.3016, 0.9246, 0.5365, 0.9246, 0.5365, 0.9266, 0.3016, 0.9266, 0.2065, 0.8522, 0.2065, 0.8662, 0.2045, 0.8662, 0.2045, 0.8522, 0.08149, 0.8682, 0.08149, 0.8662, 0.2045, 0.8662, 0.2045, 0.8682, 0.09088, 0.5153, 0.1009, 0.5153, 0.1009, 0.6149, 0.09088, 0.6149, 0.5, 0.251, 0.749, 0.251, 0.749, 0.5, 0.5, 0.5, 0.7078, 0.765, 0.7218, 0.751, 0.7218, 1.0, 0.7078, 1.0, 0.8589, 0.7505, 0.8449, 0.7365, 0.8449, 0.5015, 0.8589, 0.5015, 0.251, 1.0, 0.251, 0.751, 0.265, 0.765, 0.265, 1.0, 0.251, 0.5, 0.251, 0.251, 0.5, 0.251, 0.5, 0.5, 0.2057, 0.923, 0.2057, 0.925, 0.2037, 0.925, 0.2037, 0.923, 0.749, 0.249, 0.5, 0.249, 0.5, 0.0, 0.749, 0.0, 0.7189, 0.5011, 0.7189, 0.75, 0.7049, 0.75, 0.7049, 0.5151, 0.122, 0.6157, 0.122, 0.7153, 0.112, 0.7153, 0.112, 0.6157, 0.0, 0.251, 0.249, 0.251, 0.249, 0.5, 0.0, 0.5, 0.2888, 0.5444, 0.3028, 0.5304, 0.5378, 0.5304, 0.5378, 0.5444, 0.08076, 0.923, 0.2037, 0.923, 0.2037, 0.925, 0.08076, 0.925, 0.2057, 0.939, 0.2037, 0.939, 0.2037, 0.925, 0.2057, 0.925])
me_cube_006.use_remesh_fix_poles = True
me_cube_006.use_remesh_preserve_attributes = False
me_cube_006.use_mirror_vertex_groups = False
me_cube_006.update()
me_cube_007 = bpy.data.meshes.new('Cube.007')
me_cube_007.from_pydata([(0.0, -1.0, 0.05), (0.0, -0.502, -0.096), (0.0, -0.502, 0.0), (0.0, -0.502, -0.1), (0.47, -1.0, -0.1), (0.498, -1.0, -0.1), (0.47, -1.0, -0.096), (0.498, -1.0, -0.096), (0.0, -0.502, 0.05), (0.498, -0.502, -0.1), (0.0, -1.0, 0.0), (0.498, -1.0, 2.98e-08), (0.498, -0.502, 0.05), (0.498, -1.0, 0.05), (0.498, -0.502, -0.096), (0.498, -0.502, 2.98e-08), (0.47, -0.502, -0.246), (0.0, -0.502, -0.246), (0.47, -0.502, -0.25), (0.0, -0.502, -0.25), (0.47, -0.53, -0.246), (0.0, -0.53, -0.25), (0.0, -0.53, -0.246), (0.47, -0.53, -0.25), (0.47, -0.502, -0.096), (0.47, -0.502, -0.1), (0.0, -0.502, -0.028), (0.47, -0.502, -0.028), (1.0, -1.0, 0.05), (1.0, -0.502, -0.096), (1.0, -0.502, 0.0), (1.0, -0.502, -0.1), (0.53, -1.0, -0.1), (0.502, -1.0, -0.1), (0.53, -1.0, -0.096), (0.502, -1.0, -0.096), (1.0, -0.502, 0.05), (0.502, -0.502, -0.1), (1.0, -1.0, 0.0), (0.502, -1.0, 2.98e-08), (0.502, -0.502, 0.05), (0.502, -1.0, 0.05), (0.502, -0.502, -0.096), (0.502, -0.502, 2.98e-08), (0.53, -0.502, -0.246), (1.0, -0.502, -0.246), (0.53, -0.502, -0.25), (1.0, -0.502, -0.25), (0.53, -0.53, -0.246), (1.0, -0.53, -0.25), (1.0, -0.53, -0.246), (0.53, -0.53, -0.25), (0.53, -0.502, -0.096), (0.53, -0.502, -0.1), (1.0, -0.502, -0.028), (0.53, -0.502, -0.028), (0.0, 0.0, 0.05), (0.0, -0.498, -0.096), (0.0, -0.498, 0.0), (0.0, -0.498, -0.1), (0.47, 0.0, -0.1), (0.498, 0.0, -0.1), (0.47, 0.0, -0.096), (0.498, 0.0, -0.096), (0.0, -0.498, 0.05), (0.498, -0.498, -0.1), (0.0, 0.0, 0.0), (0.498, 0.0, 2.98e-08), (0.498, -0.498, 0.05), (0.498, 0.0, 0.05), (0.498, -0.498, -0.096), (0.498, -0.498, 2.98e-08), (0.47, -0.498, -0.246), (0.0, -0.498, -0.246), (0.47, -0.498, -0.25), (0.0, -0.498, -0.25), (0.47, -0.47, -0.246), (0.0, -0.47, -0.25), (0.0, -0.47, -0.246), (0.47, -0.47, -0.25), (0.47, -0.498, -0.096), (0.47, -0.498, -0.1), (0.0, -0.498, -0.028), (0.47, -0.498, -0.028), (1.0, 0.0, 0.05), (1.0, -0.498, -0.096), (1.0, -0.498, 0.0), (1.0, -0.498, -0.1), (0.53, 0.0, -0.1), (0.502, 0.0, -0.1), (0.53, 0.0, -0.096), (0.502, 0.0, -0.096), (1.0, -0.498, 0.05), (0.502, -0.498, -0.1), (1.0, 0.0, 0.0), (0.502, 0.0, 2.98e-08), (0.502, -0.498, 0.05), (0.502, 0.0, 0.05), (0.502, -0.498, -0.096), (0.502, -0.498, 2.98e-08), (0.53, -0.498, -0.246), (1.0, -0.498, -0.246), (0.53, -0.498, -0.25), (1.0, -0.498, -0.25), (0.53, -0.47, -0.246), (1.0, -0.47, -0.25), (1.0, -0.47, -0.246), (0.53, -0.47, -0.25), (0.502, -0.502, -0.218), (0.498, -0.502, -0.218), (0.53, -0.498, -0.096), (0.53, -0.498, -0.1), (1.0, -0.498, -0.028), (0.502, -0.498, -0.218), (0.498, -0.498, -0.218), (0.53, -0.498, -0.028)], [], [(27, 26, 1, 24), (12, 68, 64, 8), (53, 44, 45, 31), (14, 24, 6, 7), (0, 10, 11, 13), (13, 41, 40, 12), (5, 33, 35, 7), (16, 44, 108, 109), (8, 2, 10, 0), (6, 24, 25, 4), (7, 35, 39, 11), (4, 5, 7, 6), (11, 15, 14, 7), (73, 75, 19, 17), (19, 75, 74, 18), (2, 15, 11, 10), (2, 58, 82, 26), (19, 18, 23, 21), (46, 51, 23, 18), (20, 22, 21, 23), (17, 19, 21, 22), (16, 17, 22, 20), (23, 51, 48, 20), (1, 57, 59, 3), (9, 37, 33, 5), (53, 37, 108, 44), (26, 82, 57, 1), (12, 8, 0, 13), (3, 25, 24, 1), (4, 25, 9, 5), (64, 58, 2, 8), (15, 27, 24, 14), (27, 15, 2, 26), (55, 52, 29, 54), (81, 72, 73, 59), (42, 35, 34, 52), (28, 41, 39, 38), (68, 12, 40, 96), (11, 39, 41, 13), (36, 28, 38, 30), (34, 32, 53, 52), (65, 93, 113, 114), (32, 34, 35, 33), (39, 35, 42, 43), (101, 45, 47, 103), (46, 102, 103, 47), (30, 38, 39, 43), (54, 112, 86, 30), (47, 49, 51, 46), (48, 51, 49, 50), (45, 50, 49, 47), (44, 48, 50, 45), (31, 87, 85, 29), (20, 48, 44, 16), (25, 3, 17, 16), (29, 85, 112, 54), (40, 41, 28, 36), (31, 29, 52, 53), (32, 33, 37, 53), (92, 36, 30, 86), (43, 42, 52, 55), (55, 54, 30, 43), (83, 80, 57, 82), (67, 95, 91, 63), (59, 73, 17, 3), (70, 63, 62, 80), (81, 65, 114, 72), (56, 69, 67, 66), (68, 96, 97, 69), (63, 91, 89, 61), (69, 97, 95, 67), (64, 56, 66, 58), (62, 60, 81, 80), (60, 62, 63, 61), (67, 63, 70, 71), (58, 66, 67, 71), (72, 100, 104, 76), (75, 77, 79, 74), (102, 74, 79, 107), (76, 79, 77, 78), (73, 78, 77, 75), (72, 76, 78, 73), (76, 104, 107, 79), (61, 89, 93, 65), (113, 93, 111, 100), (68, 69, 56, 64), (59, 57, 80, 81), (60, 61, 65, 81), (71, 70, 80, 83), (83, 82, 58, 71), (115, 112, 85, 110), (114, 113, 100, 72), (87, 31, 45, 101), (98, 110, 90, 91), (84, 94, 95, 97), (109, 108, 37, 9), (36, 92, 96, 40), (92, 86, 94, 84), (90, 110, 111, 88), (88, 89, 91, 90), (95, 99, 98, 91), (86, 99, 95, 94), (103, 102, 107, 105), (104, 106, 105, 107), (101, 103, 105, 106), (100, 101, 106, 104), (46, 18, 74, 102), (109, 9, 25, 16), (96, 92, 84, 97), (87, 111, 110, 85), (88, 111, 93, 89), (99, 115, 110, 98), (115, 99, 86, 112), (111, 87, 101, 100)])
_uv = me_cube_007.uv_layers.new(name='UVMap')
_uv.uv.foreach_set('vector', [0.7784, 0.3067, 0.7784, 0.4999, 0.7784, 0.4999, 0.7784, 0.3067, 0.2784, 0.2113, 0.2784, 0.2113, 0.2784, 4.995e-05, 0.2784, 4.995e-05, 0.7784, 0.3005, 0.7784, 0.2887, 0.7784, 0.4999, 0.7784, 0.4999, 0.7784, 0.2887, 0.7784, 0.3067, 0.9999, 0.2887, 0.9999, 0.2887, 0.7531, 0.9125, 0.7531, 0.9375, 0.5418, 0.9375, 0.5418, 0.9125, 0.4999, 0.2113, 0.4999, 0.2113, 0.2784, 0.2113, 0.2784, 0.2113, 0.7784, 0.2887, 0.7784, 0.2887, 0.7784, 0.2887, 0.7784, 0.2887, 0.7784, 0.2887, 0.7784, 0.2887, 0.7784, 0.2887, 0.7784, 0.2887, 0.4747, 0.8125, 0.4747, 0.8375, 0.2532, 0.8375, 0.2532, 0.8125, 0.7784, 0.2977, 0.7784, 0.3067, 0.7784, 0.3005, 0.7784, 0.2977, 0.9999, 0.2887, 0.9999, 0.2887, 0.9999, 0.2887, 0.9999, 0.2887, 0.7784, 0.2977, 0.7784, 0.2887, 0.7784, 0.2887, 0.7784, 0.2977, 0.9999, 0.2887, 0.7784, 0.2887, 0.7784, 0.2887, 0.9999, 0.2887, 0.4747, 0.8375, 0.4747, 0.8375, 0.4747, 0.8375, 0.4747, 0.8375, 0.7784, 0.4999, 0.7784, 0.4999, 0.7784, 0.2887, 0.7784, 0.2887, 0.7784, 0.4999, 0.7784, 0.2887, 0.9999, 0.2887, 0.9999, 0.5, 0.4747, 0.8375, 0.4747, 0.8375, 0.4747, 0.8375, 0.4747, 0.8375, 0.7784, 0.4999, 0.7784, 0.2887, 0.7784, 0.2887, 0.7784, 0.4999, 0.7784, 0.2887, 0.7784, 0.2887, 0.7784, 0.2887, 0.7784, 0.2887, 0.7784, 0.2887, 0.7784, 0.4999, 0.7784, 0.4999, 0.7784, 0.2887, 0.4747, 0.8375, 0.4747, 0.8375, 0.4747, 0.8375, 0.4747, 0.8375, 0.7784, 0.2887, 0.7784, 0.4999, 0.7784, 0.4999, 0.7784, 0.2887, 0.7784, 0.2887, 0.7784, 0.2887, 0.7784, 0.2887, 0.7784, 0.2887, 0.4747, 0.8375, 0.4747, 0.8375, 0.4747, 0.8375, 0.4747, 0.8375, 0.7784, 0.2887, 0.7784, 0.2887, 0.7784, 0.2887, 0.7784, 0.2887, 0.7784, 0.3005, 0.7784, 0.2887, 0.7784, 0.2887, 0.7784, 0.2887, 0.4747, 0.8375, 0.4747, 0.8375, 0.4747, 0.8375, 0.4747, 0.8375, 0.2784, 0.2113, 0.2784, 4.995e-05, 0.4999, 4.995e-05, 0.4999, 0.2113, 0.4747, 0.8375, 0.7784, 0.3005, 0.7784, 0.3067, 0.4747, 0.8375, 0.7784, 0.2977, 0.7784, 0.3005, 0.7784, 0.2887, 0.7784, 0.2887, 0.4747, 0.8125, 0.4747, 0.8375, 0.4747, 0.8375, 0.4747, 0.8125, 0.7784, 0.2887, 0.7784, 0.3067, 0.7784, 0.3067, 0.7784, 0.2887, 0.7784, 0.3067, 0.7784, 0.2887, 0.7784, 0.4999, 0.7784, 0.4999, 0.7784, 0.3067, 0.7784, 0.3067, 0.7784, 0.4999, 0.7784, 0.4999, 0.7784, 0.3005, 0.7784, 0.2887, 0.7784, 0.4999, 0.7784, 0.4999, 0.7784, 0.2887, 0.9999, 0.2887, 0.9999, 0.2887, 0.7784, 0.3067, 0.7531, 0.9125, 0.5418, 0.9125, 0.5418, 0.9375, 0.7531, 0.9375, 0.2784, 0.2113, 0.2784, 0.2113, 0.2784, 0.2113, 0.2784, 0.2113, 0.5418, 0.9375, 0.5418, 0.9375, 0.5418, 0.9125, 0.5418, 0.9125, 0.4747, 0.8125, 0.2532, 0.8125, 0.2532, 0.8375, 0.4747, 0.8375, 0.7784, 0.2977, 0.7784, 0.2977, 0.7784, 0.3005, 0.7784, 0.3067, 0.7784, 0.2887, 0.7784, 0.2887, 0.7784, 0.2887, 0.7784, 0.2887, 0.7784, 0.2977, 0.7784, 0.2977, 0.7784, 0.2887, 0.7784, 0.2887, 0.9999, 0.2887, 0.9999, 0.2887, 0.7784, 0.2887, 0.7784, 0.2887, 0.4747, 0.8375, 0.4747, 0.8375, 0.4747, 0.8375, 0.4747, 0.8375, 0.7784, 0.2887, 0.7784, 0.2887, 0.7784, 0.4999, 0.7784, 0.4999, 0.7784, 0.4999, 0.9999, 0.5, 0.9999, 0.2887, 0.7784, 0.2887, 0.4747, 0.8375, 0.4747, 0.8375, 0.4747, 0.8375, 0.4747, 0.8375, 0.7784, 0.4999, 0.7784, 0.4999, 0.7784, 0.2887, 0.7784, 0.2887, 0.7784, 0.2887, 0.7784, 0.2887, 0.7784, 0.4999, 0.7784, 0.4999, 0.4747, 0.8375, 0.4747, 0.8375, 0.4747, 0.8375, 0.4747, 0.8375, 0.7784, 0.2887, 0.7784, 0.2887, 0.7784, 0.4999, 0.7784, 0.4999, 0.4747, 0.8375, 0.4747, 0.8375, 0.4747, 0.8375, 0.4747, 0.8375, 0.7784, 0.2887, 0.7784, 0.2887, 0.7784, 0.2887, 0.7784, 0.2887, 0.7784, 0.3005, 0.7784, 0.4999, 0.7784, 0.4999, 0.7784, 0.2887, 0.4747, 0.8375, 0.4747, 0.8375, 0.4747, 0.8375, 0.4747, 0.8375, 0.2784, 0.2113, 0.4999, 0.2113, 0.4999, 4.995e-05, 0.2784, 4.995e-05, 0.4747, 0.8375, 0.4747, 0.8375, 0.7784, 0.3067, 0.7784, 0.3005, 0.7784, 0.2977, 0.7784, 0.2887, 0.7784, 0.2887, 0.7784, 0.3005, 0.4747, 0.8125, 0.4747, 0.8125, 0.4747, 0.8375, 0.4747, 0.8375, 0.7784, 0.2887, 0.7784, 0.2887, 0.7784, 0.3067, 0.7784, 0.3067, 0.7784, 0.3067, 0.7784, 0.4999, 0.7784, 0.4999, 0.7784, 0.2887, 0.7784, 0.3067, 0.7784, 0.3067, 0.7784, 0.4999, 0.7784, 0.4999, 0.9999, 0.2887, 0.9999, 0.2887, 0.9999, 0.2887, 0.9999, 0.2887, 0.4747, 0.8375, 0.4747, 0.8375, 0.4747, 0.8375, 0.4747, 0.8375, 0.7784, 0.2887, 0.9999, 0.2887, 0.9999, 0.2887, 0.7784, 0.3067, 0.7784, 0.3005, 0.7784, 0.2887, 0.7784, 0.2887, 0.7784, 0.2887, 0.7531, 0.9125, 0.5418, 0.9125, 0.5418, 0.9375, 0.7531, 0.9375, 0.2784, 0.2113, 0.2784, 0.2113, 0.4999, 0.2113, 0.4999, 0.2113, 0.7784, 0.2887, 0.7784, 0.2887, 0.7784, 0.2887, 0.7784, 0.2887, 0.5418, 0.9125, 0.5418, 0.9125, 0.5418, 0.9375, 0.5418, 0.9375, 0.4747, 0.8125, 0.2532, 0.8125, 0.2532, 0.8375, 0.4747, 0.8375, 0.7784, 0.2977, 0.7784, 0.2977, 0.7784, 0.3005, 0.7784, 0.3067, 0.7784, 0.2977, 0.7784, 0.2977, 0.7784, 0.2887, 0.7784, 0.2887, 0.9999, 0.2887, 0.9999, 0.2887, 0.7784, 0.2887, 0.7784, 0.2887, 0.7784, 0.4999, 0.9999, 0.5, 0.9999, 0.2887, 0.7784, 0.2887, 0.7784, 0.2887, 0.7784, 0.2887, 0.7784, 0.2887, 0.7784, 0.2887, 0.7784, 0.4999, 0.7784, 0.4999, 0.7784, 0.2887, 0.7784, 0.2887, 0.7784, 0.2887, 0.7784, 0.2887, 0.7784, 0.2887, 0.7784, 0.2887, 0.7784, 0.2887, 0.7784, 0.2887, 0.7784, 0.4999, 0.7784, 0.4999, 0.4747, 0.8375, 0.4747, 0.8375, 0.4747, 0.8375, 0.4747, 0.8375, 0.7784, 0.2887, 0.7784, 0.2887, 0.7784, 0.4999, 0.7784, 0.4999, 0.7784, 0.2887, 0.7784, 0.2887, 0.7784, 0.2887, 0.7784, 0.2887, 0.7784, 0.2887, 0.7784, 0.2887, 0.7784, 0.2887, 0.7784, 0.2887, 0.7784, 0.2887, 0.7784, 0.2887, 0.7784, 0.3005, 0.7784, 0.2887, 0.2784, 0.2113, 0.4999, 0.2113, 0.4999, 4.995e-05, 0.2784, 4.995e-05, 0.4747, 0.8375, 0.4747, 0.8375, 0.7784, 0.3067, 0.7784, 0.3005, 0.7784, 0.2977, 0.7784, 0.2887, 0.7784, 0.2887, 0.7784, 0.3005, 0.7784, 0.2887, 0.7784, 0.2887, 0.7784, 0.3067, 0.7784, 0.3067, 0.7784, 0.3067, 0.7784, 0.4999, 0.7784, 0.4999, 0.7784, 0.2887, 0.7784, 0.3067, 0.7784, 0.4999, 0.7784, 0.4999, 0.7784, 0.3067, 0.7784, 0.2887, 0.7784, 0.2887, 0.7784, 0.2887, 0.7784, 0.2887, 0.4747, 0.8375, 0.4747, 0.8375, 0.4747, 0.8375, 0.4747, 0.8375, 0.7784, 0.2887, 0.7784, 0.3067, 0.9999, 0.2887, 0.9999, 0.2887, 0.7531, 0.9125, 0.7531, 0.9375, 0.5418, 0.9375, 0.5418, 0.9125, 0.7784, 0.2887, 0.7784, 0.2887, 0.7784, 0.2887, 0.7784, 0.2887, 0.2784, 4.995e-05, 0.2784, 4.995e-05, 0.2784, 0.2113, 0.2784, 0.2113, 0.4747, 0.8125, 0.4747, 0.8375, 0.2532, 0.8375, 0.2532, 0.8125, 0.7784, 0.2977, 0.7784, 0.3067, 0.7784, 0.3005, 0.7784, 0.2977, 0.7784, 0.2977, 0.7784, 0.2887, 0.7784, 0.2887, 0.7784, 0.2977, 0.9999, 0.2887, 0.7784, 0.2887, 0.7784, 0.2887, 0.9999, 0.2887, 0.7784, 0.4999, 0.7784, 0.2887, 0.9999, 0.2887, 0.9999, 0.5, 0.7784, 0.4999, 0.7784, 0.2887, 0.7784, 0.2887, 0.7784, 0.4999, 0.7784, 0.2887, 0.7784, 0.4999, 0.7784, 0.4999, 0.7784, 0.2887, 0.4747, 0.8375, 0.4747, 0.8375, 0.4747, 0.8375, 0.4747, 0.8375, 0.7784, 0.2887, 0.7784, 0.4999, 0.7784, 0.4999, 0.7784, 0.2887, 0.7784, 0.2887, 0.7784, 0.2887, 0.7784, 0.2887, 0.7784, 0.2887, 0.7784, 0.2887, 0.7784, 0.2887, 0.7784, 0.3005, 0.7784, 0.2887, 0.2784, 0.2113, 0.2784, 4.995e-05, 0.4999, 4.995e-05, 0.4999, 0.2113, 0.4747, 0.8375, 0.7784, 0.3005, 0.7784, 0.3067, 0.4747, 0.8375, 0.7784, 0.2977, 0.7784, 0.3005, 0.7784, 0.2887, 0.7784, 0.2887, 0.7784, 0.2887, 0.7784, 0.3067, 0.7784, 0.3067, 0.7784, 0.2887, 0.7784, 0.3067, 0.7784, 0.2887, 0.7784, 0.4999, 0.7784, 0.4999, 0.7784, 0.3005, 0.7784, 0.4999, 0.7784, 0.4999, 0.7784, 0.2887])
me_cube_007.use_remesh_fix_poles = True
me_cube_007.use_remesh_preserve_attributes = False
me_cube_007.use_mirror_vertex_groups = False
me_cube_007.update()
me_cube_008 = bpy.data.meshes.new('Cube.008')
me_cube_008.from_pydata([(0.0, -0.502, -0.5), (0.0, -0.502, -0.496), (0.0, -0.53, -0.496), (0.0, -0.53, -0.5), (1.0, -0.502, -0.25), (1.0, -0.502, 0.0), (1.0, -0.502, -0.246), (1.0, -0.53, -0.246), (1.0, -0.53, -0.25), (0.0, -0.498, -0.5), (0.0, -0.498, -0.496), (0.0, -0.47, -0.496), (0.0, -0.47, -0.5), (1.0, -0.498, -0.25), (1.0, -0.498, -0.246), (1.0, -0.47, -0.246), (1.0, -0.47, -0.25), (0.0, -1.0, 0.05), (0.0, -1.0, 7.451e-09), (0.0, -0.502, 0.05), (0.0, -0.502, 7.451e-09), (1.0, -1.0, 0.05), (1.0, -1.0, 0.0), (1.0, -0.502, 0.05), (0.0, 0.0, 0.05), (0.0, 0.0, 7.451e-09), (0.0, -0.498, 0.05), (0.0, -0.498, 7.451e-09), (1.0, 0.0, 0.05), (1.0, 0.0, -8.196e-08), (1.0, -0.498, 0.05), (1.0, -0.498, -8.196e-08), (0.25, -0.502, -0.246), (0.25, -0.502, -0.25), (0.25, -0.53, -0.246), (0.25, -0.53, -0.25), (0.25, -0.498, -0.246), (0.25, -0.498, -0.25), (0.25, -0.47, -0.246), (0.25, -0.47, -0.25), (0.25, -1.0, 0.05), (0.25, -0.502, 0.05), (0.25, -1.0, 4.967e-09), (0.25, -0.498, -2.235e-08), (0.25, 0.0, 0.05), (0.25, -0.498, 0.05), (0.25, 0.0, -2.235e-08), (0.25, -0.502, 4.967e-09)], [], [(14, 6, 4, 13), (27, 10, 1, 20), (33, 35, 3, 0), (4, 8, 35, 33), (34, 7, 6, 32), (35, 8, 7, 34), (1, 0, 3, 2), (43, 31, 14, 36), (31, 5, 6, 14), (6, 7, 8, 4), (37, 9, 12, 39), (13, 37, 39, 16), (36, 14, 15, 38), (10, 9, 0, 1), (10, 11, 12, 9), (14, 13, 16, 15), (38, 15, 16, 39), (19, 26, 27, 20), (19, 20, 18, 17), (40, 17, 18, 42), (21, 40, 42, 22), (5, 31, 30, 23), (41, 45, 26, 19), (47, 42, 18, 20), (23, 21, 22, 5), (26, 24, 25, 27), (44, 46, 25, 24), (28, 29, 46, 44), (43, 27, 25, 46), (30, 31, 29, 28), (45, 30, 28, 44), (26, 45, 44, 24), (5, 22, 42, 47), (23, 30, 45, 41), (40, 21, 23, 41), (17, 40, 41, 19), (32, 6, 5, 47), (1, 32, 47, 20), (11, 38, 39, 12), (10, 36, 38, 11), (33, 37, 13, 4), (0, 9, 37, 33), (27, 43, 36, 10), (3, 35, 34, 2), (2, 34, 32, 1), (31, 43, 46, 29)])
_uv = me_cube_008.uv_layers.new(name='UVMap')
_uv.uv.foreach_set('vector', [0.09768, 0.8282, 0.1038, 0.8282, 0.1038, 0.8342, 0.09768, 0.8342, 0.2058, 0.6026, 0.2058, 0.7483, 0.1997, 0.7483, 0.1997, 0.6026, 0.8988, 0.6663, 0.8853, 0.6663, 0.8853, 0.5063, 0.8988, 0.5063, 0.8988, 0.9863, 0.8853, 0.9863, 0.8853, 0.6663, 0.8988, 0.6663, 0.8834, 0.6663, 0.8834, 0.9863, 0.87, 0.9863, 0.87, 0.6663, 0.8853, 0.6663, 0.8853, 0.9863, 0.8834, 0.9863, 0.8834, 0.6663, 0.1997, 0.7483, 0.1997, 0.7544, 0.1572, 0.7544, 0.1572, 0.7483, 0.6919, 0.8286, 0.6919, 0.5086, 0.81, 0.5086, 0.81, 0.8286, 0.09768, 0.6825, 0.1038, 0.6825, 0.1038, 0.8282, 0.09768, 0.8282, 0.1038, 0.8282, 0.1462, 0.8282, 0.1462, 0.8342, 0.1038, 0.8342, 0.9007, 0.6663, 0.9007, 0.5063, 0.9141, 0.5063, 0.9141, 0.6663, 0.9007, 0.9863, 0.9007, 0.6663, 0.9141, 0.6663, 0.9141, 0.9863, 0.9295, 0.6663, 0.9295, 0.9863, 0.9161, 0.9863, 0.9161, 0.6663, 0.2058, 0.7483, 0.2058, 0.7544, 0.1997, 0.7544, 0.1997, 0.7483, 0.2058, 0.7483, 0.2483, 0.7483, 0.2483, 0.7544, 0.2058, 0.7544, 0.09768, 0.8282, 0.09768, 0.8342, 0.0552, 0.8342, 0.0552, 0.8282, 0.9161, 0.6663, 0.9161, 0.9863, 0.9141, 0.9863, 0.9141, 0.6663, 0.4807, 0.7502, 0.4807, 0.7521, 0.4567, 0.7521, 0.4567, 0.7502, 0.4807, 0.7502, 0.4567, 0.7502, 0.4567, 0.5111, 0.4807, 0.5111, 0.3607, 0.6711, 0.3607, 0.5111, 0.3847, 0.5111, 0.3847, 0.6711, 0.3607, 0.9911, 0.3607, 0.6711, 0.3847, 0.6711, 0.3847, 0.9911, 0.3367, 0.7502, 0.3367, 0.7521, 0.3127, 0.7521, 0.3127, 0.7502, 0.7552, 0.1658, 0.7533, 0.1658, 0.7533, 0.005768, 0.7552, 0.005768, 0.251, 0.3333, 0.5, 0.3333, 0.5, 0.5, 0.251, 0.5, 0.3127, 0.7502, 0.3127, 0.5111, 0.3367, 0.5111, 0.3367, 0.7502, 0.4807, 0.7521, 0.4807, 0.9911, 0.4567, 0.9911, 0.4567, 0.7521, 0.4087, 0.8311, 0.4327, 0.8311, 0.4327, 0.9911, 0.4087, 0.9911, 0.4087, 0.5111, 0.4327, 0.5111, 0.4327, 0.8311, 0.4087, 0.8311, 0.249, 0.3333, 0.249, 0.5, 0.0, 0.5, 0.0, 0.3333, 0.3127, 0.7521, 0.3367, 0.7521, 0.3367, 0.9911, 0.3127, 0.9911, 0.7533, 0.1658, 0.7533, 0.4858, 0.5142, 0.4858, 0.5142, 0.1658, 0.7533, 0.005768, 0.7533, 0.1658, 0.5142, 0.1658, 0.5142, 0.005768, 0.251, 3.725e-09, 0.5, 0.0, 0.5, 0.3333, 0.251, 0.3333, 0.7552, 0.4858, 0.7533, 0.4858, 0.7533, 0.1658, 0.7552, 0.1658, 0.9942, 0.1658, 0.9942, 0.4858, 0.7552, 0.4858, 0.7552, 0.1658, 0.9942, 0.005768, 0.9942, 0.1658, 0.7552, 0.1658, 0.7552, 0.005768, 0.6919, 0.6686, 0.6919, 0.9886, 0.5738, 0.9886, 0.5738, 0.6686, 0.6919, 0.5086, 0.6919, 0.6686, 0.5738, 0.6686, 0.5738, 0.5086, 0.9161, 0.5063, 0.9161, 0.6663, 0.9141, 0.6663, 0.9141, 0.5063, 0.9295, 0.5063, 0.9295, 0.6663, 0.9161, 0.6663, 0.9161, 0.5063, 0.8988, 0.6663, 0.9007, 0.6663, 0.9007, 0.9863, 0.8988, 0.9863, 0.8988, 0.5063, 0.9007, 0.5063, 0.9007, 0.6663, 0.8988, 0.6663, 0.6919, 0.9886, 0.6919, 0.8286, 0.81, 0.8286, 0.81, 0.9886, 0.8853, 0.5063, 0.8853, 0.6663, 0.8834, 0.6663, 0.8834, 0.5063, 0.8834, 0.5063, 0.8834, 0.6663, 0.87, 0.6663, 0.87, 0.5063, 0.249, 0.0, 0.249, 0.3333, 0.0, 0.3333, 0.0, 0.0])
me_cube_008.use_remesh_fix_poles = True
me_cube_008.use_remesh_preserve_attributes = False
me_cube_008.use_mirror_vertex_groups = False
me_cube_008.update()
me_cube_009 = bpy.data.meshes.new('Cube.009')
me_cube_009.from_pydata([(0.0, -1.0, 0.05), (0.0, -0.502, -0.096), (0.0, -0.502, 0.0), (0.0, -0.502, -0.1), (0.47, -1.0, -0.1), (0.498, -1.0, -0.1), (0.47, -1.0, -0.096), (0.498, -1.0, -0.096), (0.0, -0.502, 0.05), (0.498, -0.502, -0.1), (0.0, -1.0, 0.0), (0.498, -1.0, 2.98e-08), (0.498, -0.502, 0.05), (0.498, -1.0, 0.05), (0.498, -0.502, -0.096), (0.498, -0.502, 2.98e-08), (0.47, -0.502, -0.246), (0.0, -0.502, -0.496), (0.47, -0.502, -0.25), (0.0, -0.502, -0.5), (0.47, -0.53, -0.246), (0.0, -0.53, -0.5), (0.0, -0.53, -0.496), (0.47, -0.53, -0.25), (0.47, -0.502, -0.096), (0.47, -0.502, -0.1), (0.0, -0.502, -0.028), (0.47, -0.502, -0.028), (1.0, -1.0, 0.05), (1.0, -0.502, -0.096), (1.0, -0.502, 0.0), (1.0, -0.502, -0.1), (0.53, -1.0, -0.1), (0.502, -1.0, -0.1), (0.53, -1.0, -0.096), (0.502, -1.0, -0.096), (1.0, -0.502, 0.05), (0.502, -0.502, -0.1), (1.0, -1.0, 0.0), (0.502, -1.0, 2.98e-08), (0.502, -0.502, 0.05), (0.502, -1.0, 0.05), (0.502, -0.502, -0.096), (0.502, -0.502, 2.98e-08), (0.53, -0.502, -0.246), (1.0, -0.502, -0.246), (0.53, -0.502, -0.25), (1.0, -0.502, -0.25), (0.53, -0.53, -0.246), (1.0, -0.53, -0.25), (1.0, -0.53, -0.246), (0.53, -0.53, -0.25), (0.53, -0.502, -0.096), (0.53, -0.502, -0.1), (1.0, -0.502, -0.028), (0.53, -0.502, -0.028), (0.0, 0.0, 0.05), (0.0, -0.498, -0.096), (0.0, -0.498, 0.0), (0.0, -0.498, -0.1), (0.47, 0.0, -0.1), (0.498, 0.0, -0.1), (0.47, 0.0, -0.096), (0.498, 0.0, -0.096), (0.0, -0.498, 0.05), (0.498, -0.498, -0.1), (0.0, 0.0, 0.0), (0.498, 0.0, 2.98e-08), (0.498, -0.498, 0.05), (0.498, 0.0, 0.05), (0.498, -0.498, -0.096), (0.498, -0.498, 2.98e-08), (0.47, -0.498, -0.246), (0.0, -0.498, -0.496), (0.47, -0.498, -0.25), (0.0, -0.498, -0.5), (0.47, -0.47, -0.246), (0.0, -0.47, -0.5), (0.0, -0.47, -0.496), (0.47, -0.47, -0.25), (0.47, -0.498, -0.096), (0.47, -0.498, -0.1), (0.0, -0.498, -0.028), (0.47, -0.498, -0.028), (1.0, 0.0, 0.05), (1.0, -0.498, -0.096), (1.0, -0.498, 0.0), (1.0, -0.498, -0.1), (0.53, 0.0, -0.1), (0.502, 0.0, -0.1), (0.53, 0.0, -0.096), (0.502, 0.0, -0.096), (1.0, -0.498, 0.05), (0.502, -0.498, -0.1), (1.0, 0.0, 0.0), (0.502, 0.0, 2.98e-08), (0.502, -0.498, 0.05), (0.502, 0.0, 0.05), (0.502, -0.498, -0.096), (0.502, -0.498, 2.98e-08), (0.53, -0.498, -0.246), (1.0, -0.498, -0.246), (0.53, -0.498, -0.25), (1.0, -0.498, -0.25), (0.53, -0.47, -0.246), (1.0, -0.47, -0.25), (1.0, -0.47, -0.246), (0.53, -0.47, -0.25), (0.502, -0.502, -0.218), (0.498, -0.502, -0.218), (0.53, -0.498, -0.096), (0.53, -0.498, -0.1), (1.0, -0.498, -0.028), (0.502, -0.498, -0.218), (0.498, -0.498, -0.218), (0.53, -0.498, -0.028), (0.2472, -0.502, -0.1), (0.2472, -0.502, -0.096), (0.2472, -0.502, -0.246), (0.2549, -1.0, 8.113e-09), (0.2549, -0.502, 0.05), (0.2549, -1.0, 0.05), (0.2549, -0.502, 8.113e-09), (0.2472, -0.502, -0.25), (0.2472, -0.53, -0.246), (0.2472, -0.53, -0.25), (0.2472, -0.502, -0.028), (0.2472, -0.498, -0.1), (0.2472, -0.498, -0.096), (0.2472, -0.498, -0.246), (0.2549, 0.0, 8.113e-09), (0.2549, -0.498, 0.05), (0.2549, 0.0, 0.05), (0.2549, -0.498, 8.113e-09), (0.2472, -0.498, -0.25), (0.2472, -0.47, -0.246), (0.2472, -0.47, -0.25), (0.2472, -0.498, -0.028)], [], [(126, 26, 1, 117), (120, 131, 64, 8), (53, 44, 45, 31), (14, 24, 6, 7), (121, 119, 11, 13), (13, 41, 40, 12), (5, 33, 35, 7), (16, 44, 108, 109), (8, 2, 10, 0), (6, 24, 25, 4), (7, 35, 39, 11), (4, 5, 7, 6), (11, 15, 14, 7), (73, 75, 19, 17), (123, 134, 74, 18), (122, 15, 11, 119), (2, 58, 82, 26), (123, 18, 23, 125), (46, 51, 23, 18), (124, 22, 21, 125), (17, 19, 21, 22), (118, 17, 22, 124), (23, 51, 48, 20), (1, 57, 59, 3), (9, 37, 33, 5), (53, 37, 108, 44), (26, 82, 57, 1), (120, 8, 0, 121), (116, 25, 24, 117), (4, 25, 9, 5), (64, 58, 2, 8), (15, 27, 24, 14), (126, 122, 2, 26), (55, 52, 29, 54), (127, 129, 73, 59), (42, 35, 34, 52), (28, 41, 39, 38), (68, 12, 40, 96), (11, 39, 41, 13), (36, 28, 38, 30), (34, 32, 53, 52), (65, 93, 113, 114), (32, 34, 35, 33), (39, 35, 42, 43), (101, 45, 47, 103), (46, 102, 103, 47), (30, 38, 39, 43), (54, 112, 86, 30), (47, 49, 51, 46), (48, 51, 49, 50), (45, 50, 49, 47), (44, 48, 50, 45), (31, 87, 85, 29), (20, 48, 44, 16), (116, 3, 17, 118), (29, 85, 112, 54), (40, 41, 28, 36), (31, 29, 52, 53), (32, 33, 37, 53), (92, 36, 30, 86), (43, 42, 52, 55), (55, 54, 30, 43), (137, 128, 57, 82), (67, 95, 91, 63), (59, 73, 17, 3), (70, 63, 62, 80), (81, 65, 114, 72), (132, 69, 67, 130), (68, 96, 97, 69), (63, 91, 89, 61), (69, 97, 95, 67), (64, 56, 66, 58), (62, 60, 81, 80), (60, 62, 63, 61), (67, 63, 70, 71), (133, 130, 67, 71), (72, 100, 104, 76), (134, 136, 79, 74), (102, 74, 79, 107), (135, 136, 77, 78), (73, 78, 77, 75), (129, 135, 78, 73), (76, 104, 107, 79), (61, 89, 93, 65), (113, 93, 111, 100), (131, 132, 56, 64), (127, 128, 80, 81), (60, 61, 65, 81), (71, 70, 80, 83), (137, 82, 58, 133), (115, 112, 85, 110), (114, 113, 100, 72), (87, 31, 45, 101), (98, 110, 90, 91), (84, 94, 95, 97), (109, 108, 37, 9), (36, 92, 96, 40), (92, 86, 94, 84), (90, 110, 111, 88), (88, 89, 91, 90), (95, 99, 98, 91), (86, 99, 95, 94), (103, 102, 107, 105), (104, 106, 105, 107), (101, 103, 105, 106), (100, 101, 106, 104), (46, 18, 74, 102), (109, 9, 25, 16), (96, 92, 84, 97), (87, 111, 110, 85), (88, 111, 93, 89), (99, 115, 110, 98), (115, 99, 86, 112), (111, 87, 101, 100), (83, 137, 133, 71), (59, 57, 128, 127), (68, 69, 132, 131), (72, 76, 135, 129), (76, 79, 136, 135), (75, 77, 136, 134), (58, 66, 130, 133), (56, 132, 130, 66), (83, 80, 128, 137), (25, 116, 118, 16), (81, 72, 129, 127), (27, 15, 122, 126), (3, 116, 117, 1), (12, 120, 121, 13), (16, 118, 124, 20), (20, 124, 125, 23), (19, 123, 125, 21), (2, 122, 119, 10), (19, 75, 134, 123), (0, 10, 119, 121), (12, 68, 131, 120), (27, 126, 117, 24)])
_uv = me_cube_009.uv_layers.new(name='UVMap')
_uv.uv.foreach_set('vector', [0.7784, 0.4473, 0.7784, 0.4999, 0.7784, 0.4999, 0.7784, 0.4473, 0.2784, 0.05756, 0.2784, 0.05756, 0.2784, 4.995e-05, 0.2784, 4.995e-05, 0.7784, 0.3005, 0.7784, 0.2887, 0.7784, 0.4999, 0.7784, 0.4999, 0.7784, 0.2887, 0.7784, 0.3067, 0.9999, 0.2887, 0.9999, 0.2887, 0.6956, 0.9125, 0.6956, 0.9375, 0.5418, 0.9375, 0.5418, 0.9125, 0.4999, 0.2113, 0.4999, 0.2113, 0.2784, 0.2113, 0.2784, 0.2113, 0.7784, 0.2887, 0.7784, 0.2887, 0.7784, 0.2887, 0.7784, 0.2887, 0.7784, 0.2887, 0.7784, 0.2887, 0.7784, 0.2887, 0.7784, 0.2887, 0.4747, 0.8125, 0.4747, 0.8375, 0.2532, 0.8375, 0.2532, 0.8125, 0.7784, 0.2977, 0.7784, 0.3067, 0.7784, 0.3005, 0.7784, 0.2977, 0.9999, 0.2887, 0.9999, 0.2887, 0.9999, 0.2887, 0.9999, 0.2887, 0.7784, 0.2977, 0.7784, 0.2887, 0.7784, 0.2887, 0.7784, 0.2977, 0.9999, 0.2887, 0.7784, 0.2887, 0.7784, 0.2887, 0.9999, 0.2887, 0.4747, 0.8375, 0.4747, 0.8375, 0.4747, 0.8375, 0.4747, 0.8375, 0.7784, 0.4424, 0.7784, 0.4424, 0.7784, 0.2887, 0.7784, 0.2887, 0.7784, 0.4424, 0.7784, 0.2887, 0.9999, 0.2887, 0.9999, 0.4424, 0.4747, 0.8375, 0.4747, 0.8375, 0.4747, 0.8375, 0.4747, 0.8375, 0.7784, 0.4424, 0.7784, 0.2887, 0.7784, 0.2887, 0.7784, 0.4424, 0.7784, 0.2887, 0.7784, 0.2887, 0.7784, 0.2887, 0.7784, 0.2887, 0.7784, 0.4424, 0.7784, 0.4999, 0.7784, 0.4999, 0.7784, 0.4424, 0.4747, 0.8375, 0.4747, 0.8375, 0.4747, 0.8375, 0.4747, 0.8375, 0.7784, 0.4424, 0.7784, 0.4999, 0.7784, 0.4999, 0.7784, 0.4424, 0.7784, 0.2887, 0.7784, 0.2887, 0.7784, 0.2887, 0.7784, 0.2887, 0.4747, 0.8375, 0.4747, 0.8375, 0.4747, 0.8375, 0.4747, 0.8375, 0.7784, 0.2887, 0.7784, 0.2887, 0.7784, 0.2887, 0.7784, 0.2887, 0.7784, 0.3005, 0.7784, 0.2887, 0.7784, 0.2887, 0.7784, 0.2887, 0.4747, 0.8375, 0.4747, 0.8375, 0.4747, 0.8375, 0.4747, 0.8375, 0.2784, 0.05756, 0.2784, 4.995e-05, 0.4999, 4.995e-05, 0.4999, 0.05756, 0.5574, 0.6913, 0.7784, 0.3005, 0.7784, 0.3067, 0.5574, 0.693, 0.7784, 0.2977, 0.7784, 0.3005, 0.7784, 0.2887, 0.7784, 0.2887, 0.4747, 0.8125, 0.4747, 0.8375, 0.4747, 0.8375, 0.4747, 0.8125, 0.7784, 0.2887, 0.7784, 0.3067, 0.7784, 0.3067, 0.7784, 0.2887, 0.7784, 0.4473, 0.7784, 0.4424, 0.7784, 0.4999, 0.7784, 0.4999, 0.7784, 0.3067, 0.7784, 0.3067, 0.7784, 0.4999, 0.7784, 0.4999, 0.7784, 0.4456, 0.7784, 0.4424, 0.7784, 0.4999, 0.7784, 0.4999, 0.7784, 0.2887, 0.9999, 0.2887, 0.9999, 0.2887, 0.7784, 0.3067, 0.7531, 0.9125, 0.5418, 0.9125, 0.5418, 0.9375, 0.7531, 0.9375, 0.2784, 0.2113, 0.2784, 0.2113, 0.2784, 0.2113, 0.2784, 0.2113, 0.5418, 0.9375, 0.5418, 0.9375, 0.5418, 0.9125, 0.5418, 0.9125, 0.4747, 0.8125, 0.2532, 0.8125, 0.2532, 0.8375, 0.4747, 0.8375, 0.7784, 0.2977, 0.7784, 0.2977, 0.7784, 0.3005, 0.7784, 0.3067, 0.7784, 0.2887, 0.7784, 0.2887, 0.7784, 0.2887, 0.7784, 0.2887, 0.7784, 0.2977, 0.7784, 0.2977, 0.7784, 0.2887, 0.7784, 0.2887, 0.9999, 0.2887, 0.9999, 0.2887, 0.7784, 0.2887, 0.7784, 0.2887, 0.4747, 0.8375, 0.4747, 0.8375, 0.4747, 0.8375, 0.4747, 0.8375, 0.7784, 0.2887, 0.7784, 0.2887, 0.7784, 0.4999, 0.7784, 0.4999, 0.7784, 0.4999, 0.9999, 0.5, 0.9999, 0.2887, 0.7784, 0.2887, 0.4747, 0.8375, 0.4747, 0.8375, 0.4747, 0.8375, 0.4747, 0.8375, 0.7784, 0.4999, 0.7784, 0.4999, 0.7784, 0.2887, 0.7784, 0.2887, 0.7784, 0.2887, 0.7784, 0.2887, 0.7784, 0.4999, 0.7784, 0.4999, 0.4747, 0.8375, 0.4747, 0.8375, 0.4747, 0.8375, 0.4747, 0.8375, 0.7784, 0.2887, 0.7784, 0.2887, 0.7784, 0.4999, 0.7784, 0.4999, 0.4747, 0.8375, 0.4747, 0.8375, 0.4747, 0.8375, 0.4747, 0.8375, 0.7784, 0.2887, 0.7784, 0.2887, 0.7784, 0.2887, 0.7784, 0.2887, 0.7784, 0.4456, 0.7784, 0.4999, 0.7784, 0.4999, 0.7784, 0.4424, 0.4747, 0.8375, 0.4747, 0.8375, 0.4747, 0.8375, 0.4747, 0.8375, 0.2784, 0.2113, 0.4999, 0.2113, 0.4999, 4.995e-05, 0.2784, 4.995e-05, 0.4747, 0.8375, 0.4747, 0.8375, 0.7784, 0.3067, 0.7784, 0.3005, 0.7784, 0.2977, 0.7784, 0.2887, 0.7784, 0.2887, 0.7784, 0.3005, 0.4747, 0.8125, 0.4747, 0.8125, 0.4747, 0.8375, 0.4747, 0.8375, 0.7784, 0.2887, 0.7784, 0.2887, 0.7784, 0.3067, 0.7784, 0.3067, 0.7784, 0.3067, 0.7784, 0.4999, 0.7784, 0.4999, 0.7784, 0.2887, 0.7784, 0.4473, 0.7784, 0.4473, 0.7784, 0.4999, 0.7784, 0.4999, 0.9999, 0.2887, 0.9999, 0.2887, 0.9999, 0.2887, 0.9999, 0.2887, 0.4747, 0.8375, 0.4747, 0.8375, 0.4747, 0.8375, 0.4747, 0.8375, 0.7784, 0.2887, 0.9999, 0.2887, 0.9999, 0.2887, 0.7784, 0.3067, 0.7784, 0.3005, 0.7784, 0.2887, 0.7784, 0.2887, 0.7784, 0.2887, 0.6956, 0.9125, 0.5418, 0.9125, 0.5418, 0.9375, 0.6956, 0.9375, 0.2784, 0.2113, 0.2784, 0.2113, 0.4999, 0.2113, 0.4999, 0.2113, 0.7784, 0.2887, 0.7784, 0.2887, 0.7784, 0.2887, 0.7784, 0.2887, 0.5418, 0.9125, 0.5418, 0.9125, 0.5418, 0.9375, 0.5418, 0.9375, 0.4747, 0.8125, 0.2532, 0.8125, 0.2532, 0.8375, 0.4747, 0.8375, 0.7784, 0.2977, 0.7784, 0.2977, 0.7784, 0.3005, 0.7784, 0.3067, 0.7784, 0.2977, 0.7784, 0.2977, 0.7784, 0.2887, 0.7784, 0.2887, 0.9999, 0.2887, 0.9999, 0.2887, 0.7784, 0.2887, 0.7784, 0.2887, 0.7784, 0.4424, 0.9999, 0.4424, 0.9999, 0.2887, 0.7784, 0.2887, 0.7784, 0.2887, 0.7784, 0.2887, 0.7784, 0.2887, 0.7784, 0.2887, 0.7784, 0.4424, 0.7784, 0.4424, 0.7784, 0.2887, 0.7784, 0.2887, 0.7784, 0.2887, 0.7784, 0.2887, 0.7784, 0.2887, 0.7784, 0.2887, 0.7784, 0.4424, 0.7784, 0.4424, 0.7784, 0.4999, 0.7784, 0.4999, 0.4747, 0.8375, 0.4747, 0.8375, 0.4747, 0.8375, 0.4747, 0.8375, 0.7784, 0.4424, 0.7784, 0.4424, 0.7784, 0.4999, 0.7784, 0.4999, 0.7784, 0.2887, 0.7784, 0.2887, 0.7784, 0.2887, 0.7784, 0.2887, 0.7784, 0.2887, 0.7784, 0.2887, 0.7784, 0.2887, 0.7784, 0.2887, 0.7784, 0.2887, 0.7784, 0.2887, 0.7784, 0.3005, 0.7784, 0.2887, 0.2784, 0.05756, 0.4999, 0.05756, 0.4999, 4.995e-05, 0.2784, 4.995e-05, 0.5574, 0.6913, 0.5574, 0.693, 0.7784, 0.3067, 0.7784, 0.3005, 0.7784, 0.2977, 0.7784, 0.2887, 0.7784, 0.2887, 0.7784, 0.3005, 0.7784, 0.2887, 0.7784, 0.2887, 0.7784, 0.3067, 0.7784, 0.3067, 0.7784, 0.4473, 0.7784, 0.4999, 0.7784, 0.4999, 0.7784, 0.4424, 0.7784, 0.3067, 0.7784, 0.4999, 0.7784, 0.4999, 0.7784, 0.3067, 0.7784, 0.2887, 0.7784, 0.2887, 0.7784, 0.2887, 0.7784, 0.2887, 0.4747, 0.8375, 0.4747, 0.8375, 0.4747, 0.8375, 0.4747, 0.8375, 0.7784, 0.2887, 0.7784, 0.3067, 0.9999, 0.2887, 0.9999, 0.2887, 0.7531, 0.9125, 0.7531, 0.9375, 0.5418, 0.9375, 0.5418, 0.9125, 0.7784, 0.2887, 0.7784, 0.2887, 0.7784, 0.2887, 0.7784, 0.2887, 0.2784, 4.995e-05, 0.2784, 4.995e-05, 0.2784, 0.2113, 0.2784, 0.2113, 0.4747, 0.8125, 0.4747, 0.8375, 0.2532, 0.8375, 0.2532, 0.8125, 0.7784, 0.2977, 0.7784, 0.3067, 0.7784, 0.3005, 0.7784, 0.2977, 0.7784, 0.2977, 0.7784, 0.2887, 0.7784, 0.2887, 0.7784, 0.2977, 0.9999, 0.2887, 0.7784, 0.2887, 0.7784, 0.2887, 0.9999, 0.2887, 0.7784, 0.4999, 0.7784, 0.2887, 0.9999, 0.2887, 0.9999, 0.5, 0.7784, 0.4999, 0.7784, 0.2887, 0.7784, 0.2887, 0.7784, 0.4999, 0.7784, 0.2887, 0.7784, 0.4999, 0.7784, 0.4999, 0.7784, 0.2887, 0.4747, 0.8375, 0.4747, 0.8375, 0.4747, 0.8375, 0.4747, 0.8375, 0.7784, 0.2887, 0.7784, 0.4999, 0.7784, 0.4999, 0.7784, 0.2887, 0.7784, 0.2887, 0.7784, 0.2887, 0.7784, 0.2887, 0.7784, 0.2887, 0.7784, 0.2887, 0.7784, 0.2887, 0.7784, 0.3005, 0.7784, 0.2887, 0.2784, 0.2113, 0.2784, 4.995e-05, 0.4999, 4.995e-05, 0.4999, 0.2113, 0.4747, 0.8375, 0.7784, 0.3005, 0.7784, 0.3067, 0.4747, 0.8375, 0.7784, 0.2977, 0.7784, 0.3005, 0.7784, 0.2887, 0.7784, 0.2887, 0.7784, 0.2887, 0.7784, 0.3067, 0.7784, 0.3067, 0.7784, 0.2887, 0.7784, 0.3067, 0.7784, 0.2887, 0.7784, 0.4999, 0.7784, 0.4999, 0.7784, 0.3005, 0.7784, 0.4999, 0.7784, 0.4999, 0.7784, 0.2887, 0.7784, 0.3067, 0.7784, 0.4473, 0.7784, 0.4424, 0.7784, 0.2887, 0.4747, 0.8375, 0.4747, 0.8375, 0.5574, 0.693, 0.5574, 0.6913, 0.2784, 0.2113, 0.4999, 0.2113, 0.4999, 0.05756, 0.2784, 0.05756, 0.7784, 0.2887, 0.7784, 0.2887, 0.7784, 0.4424, 0.7784, 0.4424, 0.7784, 0.2887, 0.7784, 0.2887, 0.7784, 0.4424, 0.7784, 0.4424, 0.7784, 0.4999, 0.7784, 0.4999, 0.7784, 0.4424, 0.7784, 0.4424, 0.7784, 0.4999, 0.9999, 0.5, 0.9999, 0.4424, 0.7784, 0.4424, 0.7531, 0.9125, 0.6956, 0.9125, 0.6956, 0.9375, 0.7531, 0.9375, 0.7784, 0.3067, 0.7784, 0.3067, 0.7784, 0.4473, 0.7784, 0.4473, 0.7784, 0.3005, 0.7784, 0.4456, 0.7784, 0.4424, 0.7784, 0.2887, 0.7784, 0.3005, 0.7784, 0.2887, 0.7784, 0.4424, 0.7784, 0.4456, 0.7784, 0.3067, 0.7784, 0.2887, 0.7784, 0.4424, 0.7784, 0.4473, 0.4747, 0.8375, 0.5574, 0.6913, 0.5574, 0.693, 0.4747, 0.8375, 0.2784, 0.2113, 0.2784, 0.05756, 0.4999, 0.05756, 0.4999, 0.2113, 0.7784, 0.2887, 0.7784, 0.4424, 0.7784, 0.4424, 0.7784, 0.2887, 0.7784, 0.2887, 0.7784, 0.4424, 0.7784, 0.4424, 0.7784, 0.2887, 0.7784, 0.4999, 0.7784, 0.4424, 0.7784, 0.4424, 0.7784, 0.4999, 0.7784, 0.4999, 0.7784, 0.4424, 0.9999, 0.4424, 0.9999, 0.5, 0.7784, 0.4999, 0.7784, 0.4999, 0.7784, 0.4424, 0.7784, 0.4424, 0.7531, 0.9125, 0.7531, 0.9375, 0.6956, 0.9375, 0.6956, 0.9125, 0.2784, 0.2113, 0.2784, 0.2113, 0.2784, 0.05756, 0.2784, 0.05756, 0.7784, 0.3067, 0.7784, 0.4473, 0.7784, 0.4473, 0.7784, 0.3067])
me_cube_009.use_remesh_fix_poles = True
me_cube_009.use_remesh_preserve_attributes = False
me_cube_009.use_mirror_vertex_groups = False
me_cube_009.update()

# ---- objects
ob_roof_1 = bpy.data.objects.new('roof-1', me_cube_001)
ob_roof_2 = bpy.data.objects.new('roof-2', me_cube_004)
ob_roof_2_x = bpy.data.objects.new('roof-2-x', me_cube_002)
ob_roof_3 = bpy.data.objects.new('roof-3', me_cube_003)
ob_roof_4 = bpy.data.objects.new('roof-4', me_cube_005)
ob_roof_5 = bpy.data.objects.new('roof-5', me_cube_006)
ob_roof_6 = bpy.data.objects.new('roof-6', me_cube_007)
ob_roof_7 = bpy.data.objects.new('roof-7', me_cube_008)
ob_roof_8 = bpy.data.objects.new('roof-8', me_cube_009)

# ---- transforms, parenting, visibility, modifiers, constraints
ob_roof_1.location = (-0.5, 0.5, 0.0)
ob_roof_1.lineart.crease_threshold = 0.0
ob_roof_2.location = (-0.5, 0.5, 0.0)
ob_roof_2.lineart.crease_threshold = 0.0
_m = ob_roof_2.modifiers.new('Auto Smooth', 'NODES')
_m.node_group = ng_auto_smooth
_gi = [s.identifier for s in ng_auto_smooth.interface.items_tree if s.item_type == 'SOCKET' and s.in_out == 'INPUT']
_m[_gi[1]] = 0.5236  # Angle
ob_roof_2_x.location = (-0.5, 0.5, 0.0)
ob_roof_2_x.lineart.crease_threshold = 0.0
_m = ob_roof_2_x.modifiers.new('Auto Smooth', 'NODES')
_m.node_group = ng_auto_smooth
_gi = [s.identifier for s in ng_auto_smooth.interface.items_tree if s.item_type == 'SOCKET' and s.in_out == 'INPUT']
_m[_gi[1]] = 0.5236  # Angle
ob_roof_3.location = (-0.5, 0.5, 0.0)
ob_roof_3.lineart.crease_threshold = 0.0
ob_roof_4.location = (-0.5, 0.5, 0.0)
ob_roof_4.lineart.crease_threshold = 0.0
_m = ob_roof_4.modifiers.new('Auto Smooth', 'NODES')
_m.node_group = ng_auto_smooth
_gi = [s.identifier for s in ng_auto_smooth.interface.items_tree if s.item_type == 'SOCKET' and s.in_out == 'INPUT']
_m[_gi[1]] = 0.5236  # Angle
ob_roof_5.location = (-0.5, 0.5, 0.0)
ob_roof_5.lineart.crease_threshold = 0.0
ob_roof_6.location = (-0.5, 0.5, 0.0)
ob_roof_6.lineart.crease_threshold = 0.0
ob_roof_7.location = (-0.5, 0.5, 0.0)
ob_roof_7.lineart.crease_threshold = 0.0
_m = ob_roof_7.modifiers.new('Auto Smooth', 'NODES')
_m.node_group = ng_auto_smooth
_gi = [s.identifier for s in ng_auto_smooth.interface.items_tree if s.item_type == 'SOCKET' and s.in_out == 'INPUT']
_m[_gi[1]] = 0.5236  # Angle
ob_roof_8.location = (-0.5, 0.5, 0.0)
ob_roof_8.lineart.crease_threshold = 0.0

# ---- collection membership
col_roof_1.objects.link(ob_roof_1)
col_roof_2.objects.link(ob_roof_2)
col_roof_2_x.objects.link(ob_roof_2_x)
col_roof_3.objects.link(ob_roof_3)
col_roof_4.objects.link(ob_roof_4)
col_roof_5.objects.link(ob_roof_5)
col_roof_6.objects.link(ob_roof_6)
col_roof_7.objects.link(ob_roof_7)
col_roof_8.objects.link(ob_roof_8)
def _layer_coll(name, lc=None):
    lc = lc or bpy.context.view_layer.layer_collection
    for c in lc.children:
        if c.name == name: return c
        r = _layer_coll(name, c)
        if r: return r
_layer_coll('roof-1').exclude = True
_layer_coll('roof-2').exclude = True
_layer_coll('roof-3').exclude = True
_layer_coll('roof-4').exclude = True
_layer_coll('roof-5').exclude = True
_layer_coll('roof-6').exclude = True
_layer_coll('roof-7').exclude = True
_layer_coll('roof-8').exclude = True

# ---- scene / render settings (as saved in the file)
scene.frame_start = 1; scene.frame_end = 250; scene.frame_set(1)
scene.render.engine = 'BLENDER_EEVEE_NEXT'
scene.cycles.use_denoising = False
scene.cycles.samples = 128
scene.cycles.sampling_pattern = 'TABULATED_SOBOL'
scene.cycles.use_adaptive_sampling = False
scene.cycles.use_light_tree = False
scene.view_settings.view_transform = 'Filmic'
bpy.context.view_layer.update()

# ---- added for rendering (the .blend has no active camera and no usable light): camera, sun
cam_auto = bpy.data.cameras.new('AutoCamera')
cam_auto.lens = 50.0
cam_auto.sensor_width = 36.0
cam_auto.clip_end = 1000.0
ob_auto_camera = bpy.data.objects.new('AutoCamera', cam_auto)
scene.collection.objects.link(ob_auto_camera)
ob_auto_camera.location = (2.27759, -2.68311, 1.39707)
ob_auto_camera.rotation_euler = (1.09748, -7.21219e-08, 0.694738)
scene.camera = ob_auto_camera
light_auto_sun = bpy.data.lights.new('AutoSun', 'SUN')
light_auto_sun.energy = 3.0
light_auto_sun.angle = 0.0523599
ob_auto_sun = bpy.data.objects.new('AutoSun', light_auto_sun)
scene.collection.objects.link(ob_auto_sun)
ob_auto_sun.rotation_euler = (0.872665, 0.174533, 0.523599)
bpy.context.view_layer.update()
